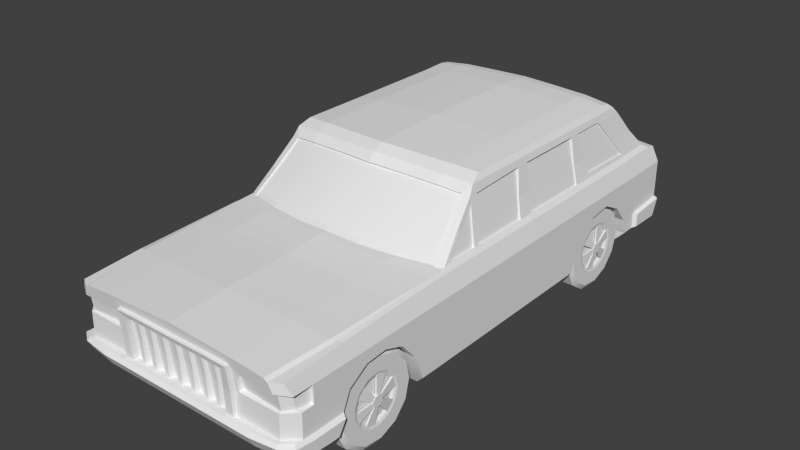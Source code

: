 # Source: suv.blend  (saved by Blender 2.78.0; exported with 4.5.12 LTS)
import bpy
from mathutils import Matrix  # noqa: F401  (used for matrix-valued properties, if any)

bpy.ops.wm.read_factory_settings(use_empty=True)
scene = bpy.context.scene
scene.name = 'Scene'

# ---- collections
col_collection_1 = bpy.data.collections.new('Collection 1'); scene.collection.children.link(col_collection_1)

# ---- materials (node trees are filled in below, after node groups)
mat_glass = bpy.data.materials.new('glass')
mat_glass.alpha_threshold = 0.0
mat_glass.use_transparent_shadow = False
mat_glass.roughness = 0.5

# ---- node groups
ng_auto_smooth = bpy.data.node_groups.new('Auto Smooth', 'GeometryNodeTree')
_s = ng_auto_smooth.interface.new_socket(name='Geometry', in_out='OUTPUT', socket_type='NodeSocketGeometry')
_s = ng_auto_smooth.interface.new_socket(name='Geometry', in_out='INPUT', socket_type='NodeSocketGeometry')
_s = ng_auto_smooth.interface.new_socket(name='Angle', in_out='INPUT', socket_type='NodeSocketFloat')
_s.subtype = 'ANGLE'
_s.min_value = 0.0
_s.max_value = 3.142
ng_auto_smooth.is_modifier = True
_N = ng_auto_smooth.nodes; _L = ng_auto_smooth.links
n0 = _N.new('NodeGroupOutput'); n0.name = 'Group Output'; n0.location = (480, -100)
n1 = _N.new('NodeGroupInput'); n1.name = 'Group Input'; n1.location = (-420, -300)
n2 = _N.new('NodeGroupInput'); n2.name = 'Group Input.001'; n2.location = (-60, -100)
n3 = _N.new('GeometryNodeSetShadeSmooth'); n3.name = 'Set Shade Smooth'; n3.location = (120, -100)
n3.domain = 'EDGE'
n4 = _N.new('GeometryNodeSetShadeSmooth'); n4.name = 'Set Shade Smooth.001'; n4.location = (300, -100)
n5 = _N.new('GeometryNodeInputMeshEdgeAngle'); n5.name = 'Edge Angle'; n5.location = (-420, -220)
n6 = _N.new('GeometryNodeInputEdgeSmooth'); n6.name = 'Is Edge Smooth'; n6.location = (-60, -160)
n7 = _N.new('GeometryNodeInputShadeSmooth'); n7.name = 'Is Face Smooth'; n7.location = (-240, -340)
n8 = _N.new('FunctionNodeBooleanMath'); n8.name = 'Boolean Math'; n8.location = (-60, -220)
n9 = _N.new('FunctionNodeCompare'); n9.name = 'Compare'; n9.location = (-240, -180)
n9.operation = 'LESS_EQUAL'
_L.new(n5.outputs[0], n9.inputs[0])
_L.new(n4.outputs[0], n0.inputs[0])
_L.new(n1.outputs[1], n9.inputs[1])
_L.new(n9.outputs[0], n8.inputs[0])
_L.new(n7.outputs[0], n8.inputs[1])
_L.new(n2.outputs[0], n3.inputs[0])
_L.new(n6.outputs[0], n3.inputs[1])
_L.new(n3.outputs[0], n4.inputs[0])
_L.new(n8.outputs[0], n3.inputs[2])
n0.is_active_output = True

# ---- material node trees

# ---- world
world_world = bpy.data.worlds.new('World'); scene.world = world_world
world_world.color = (0.05088, 0.05088, 0.05088)
world_world.use_sun_shadow = False
world_world.sun_shadow_jitter_overblur = 0.0
world_world.cycles.sampling_method = 'NONE'
world_world.cycles.sample_map_resolution = 256

# ---- meshes
me_cube_000 = bpy.data.meshes.new('Cube.000')
me_cube_000.from_pydata([(1.49, -1.109, 0.7957), (1.49, -1.351, 0.7964), (1.405, -1.051, 1.183), (1.471, -1.372, 0.8828), (1.494, -0.186, 0.7893), (1.491, -0.9474, 0.8042), (1.37, -0.1018, 1.341), (1.374, -0.8578, 1.321), (1.494, 1.072, 0.823), (1.491, 0.1303, 0.8122), (1.37, 1.079, 1.323), (1.374, 0.1825, 1.329), (1.485, 2.166, 0.8618), (1.483, 1.5, 0.8704), (1.382, 1.748, 1.324), (1.381, 1.357, 1.329), (0.9575, -1.105, 1.363), (0.5013, -1.142, 1.382), (0.0, -1.173, 1.393), (1.314, -1.363, 1.038), (1.367, -1.65, 0.791), (1.243, -1.065, 1.335), (0.9575, -1.779, 0.8164), (0.5013, -1.856, 0.8352), (0.0, -1.874, 0.8513), (0.9575, -1.432, 1.08), (0.5013, -1.488, 1.113), (0.0, -1.519, 1.123)], [], [(25, 22, 20, 19, 21, 16), (17, 18, 27, 24, 23, 26), (16, 17, 26, 23, 22, 25), (0, 2, 3, 1), (4, 6, 7, 5), (8, 10, 11, 9), (12, 14, 15, 13)])
me_cube_000.polygons.foreach_set('use_smooth', [True] * 7)
_uv = me_cube_000.uv_layers.new(name='UVMap')
_uv.uv.foreach_set('vector', [0.9223, 0.8942, 0.9223, 0.8942, 0.9223, 0.8942, 0.9223, 0.8942, 0.9223, 0.8942, 0.9223, 0.8942, 0.9223, 0.8942, 0.9223, 0.8942, 0.9223, 0.8942, 0.9223, 0.8942, 0.9223, 0.8942, 0.9223, 0.8942, 0.9223, 0.8942, 0.9223, 0.8942, 0.9223, 0.8942, 0.9223, 0.8942, 0.9223, 0.8942, 0.9223, 0.8942, 0.9223, 0.8865, 0.9223, 0.8865, 0.9223, 0.8865, 0.9223, 0.8865, 0.9223, 0.8865, 0.9223, 0.8865, 0.9223, 0.8865, 0.9223, 0.8865, 0.9223, 0.8865, 0.9223, 0.8865, 0.9223, 0.8865, 0.9223, 0.8865, 0.9223, 0.8865, 0.9223, 0.8865, 0.9223, 0.8865, 0.9223, 0.8865])
me_cube_000.materials.append(mat_glass)
me_cube_000.use_remesh_preserve_volume = False
me_cube_000.use_remesh_preserve_attributes = False
me_cube_000.use_mirror_vertex_groups = False
me_cube_000.update()
me_cube_002 = bpy.data.meshes.new('Cube.002')
me_cube_002.from_pydata([(1.517, 0.04942, -0.5391), (1.517, 0.9489, -0.5391), (1.655, 0.9489, -0.3964), (1.655, 0.04942, -0.3964), (1.655, 0.04942, -0.1026), (1.655, 0.04942, 0.4552), (1.655, 0.7555, -0.1026), (1.655, 1.338, 0.4552), (1.576, 0.04942, 0.6987), (1.576, 1.338, 0.6987), (1.517, -1.898, -0.5391), (1.655, -1.898, -0.3964), (1.655, -1.898, -0.1026), (1.576, -1.898, 0.6987), (1.517, -2.101, -0.5362), (1.655, -2.164, -0.3942), (1.655, -2.315, -0.03523), (1.655, -2.801, 0.3063), (1.655, -3.096, 0.2848), (1.712, -3.498, -0.1586), (1.653, -4.165, 0.4535), (1.576, -4.201, 0.5905), (1.711, -3.6, -0.3308), (1.517, -3.774, -0.5362), (1.517, -3.572, -0.5391), (1.655, -2.525, 0.2098), (1.655, -3.368, 0.1139), (1.517, 2.505, -0.4983), (1.655, 2.505, -0.3556), (1.655, 2.505, -0.1231), (1.655, 2.257, 0.4552), (1.576, 2.167, 0.6987), (1.517, 2.901, -0.4618), (1.655, 2.988, -0.3538), (1.655, 3.092, -0.07247), (1.655, 3.095, 0.467), (1.576, 3.047, 0.6953), (1.517, 2.314, -0.5007), (1.655, 2.237, -0.1291), (1.655, 1.041, -0.1009), (1.655, 2.307, -0.3581), (1.655, 1.387, 0.2337), (1.655, 1.726, 0.2742), (1.655, 1.138, 0.04087), (1.655, 2.033, 0.1228), (1.458, 0.09493, 1.034), (1.458, 1.125, 1.034), (1.393, 1.201, 1.387), (1.458, 2.527, 1.06), (1.372, 0.04942, 1.473), (1.372, 1.338, 1.473), (1.395, 0.1259, 1.387), (1.372, 1.609, 1.473), (1.372, 2.17, 1.477), (1.527, 1.118, 0.7648), (1.527, 0.07843, 0.7648), (1.527, 2.169, 0.7648), (1.527, 2.788, 0.7906), (1.527, -1.907, 0.7238), (1.458, -1.344, 1.034), (1.372, -0.9388, 1.473), (1.527, -1.652, 0.7368), (1.458, -0.9775, 1.034), (1.391, 1.609, 1.387), (1.395, 2.259, 1.387), (1.527, -1.012, 0.7648), (1.396, -0.8918, 1.35), (1.458, -1.042, 1.034), (1.458, -1.27, 1.034), (1.527, -1.078, 0.7648), (1.527, -1.563, 0.7648), (1.411, -1.01, 1.274), (1.395, -0.05302, 1.387), (1.458, -0.1085, 1.034), (1.527, -0.1509, 0.7648), (1.393, 1.135, 1.387), (1.393, 1.282, 1.387), (1.458, 1.372, 1.034), (1.458, 2.07, 1.043), (1.514, 2.171, 0.8171), (1.391, 1.771, 1.387), (1.511, 1.425, 0.8261), (1.518, 2.27, 0.8126), (1.576, 2.906, 0.7212), (1.395, -1.019, 1.353), (0.9698, -1.093, 1.401), (0.4509, -1.135, 1.423), (0.0, -1.171, 1.435), (0.9804, -0.8259, 1.577), (0.4649, -0.8775, 1.599), (0.0, -0.9243, 1.617), (0.9804, 0.1204, 1.6), (0.4649, 0.1375, 1.631), (0.0, 0.1375, 1.651), (0.9804, 1.593, 1.6), (0.4649, 1.589, 1.631), (0.0, 1.585, 1.651), (0.9804, 1.952, 1.596), (0.4649, 1.962, 1.615), (0.0, 1.978, 1.628), (1.372, 1.944, 1.475), (1.328, -0.7755, 1.549), (1.332, 1.949, 1.559), (1.33, 1.599, 1.549), (1.325, 0.09375, 1.549), (0.9827, -0.9951, 1.506), (0.0, -1.074, 1.544), (0.4586, -1.033, 1.526), (1.375, -1.386, 1.032), (1.435, -1.713, 0.7506), (1.295, -1.048, 1.369), (0.9698, -1.86, 0.7794), (0.4509, -1.947, 0.8008), (0.0, -1.967, 0.8191), (0.9698, -1.977, 0.7794), (0.4509, -2.017, 0.8008), (0.0, -2.038, 0.8191), (1.498, -2.507, 0.7109), (0.9698, -2.517, 0.7437), (0.4509, -2.532, 0.7626), (0.0, -2.552, 0.781), (1.378, -4.288, 0.6232), (0.9698, -4.288, 0.6532), (0.4509, -4.288, 0.6745), (0.0, -4.288, 0.6929), (1.427, -4.288, 0.5903), (0.9698, -1.059, 1.401), (0.4509, -1.102, 1.423), (0.0, -1.137, 1.435), (1.375, -1.352, 1.032), (1.435, -1.68, 0.7506), (1.295, -1.014, 1.369), (0.9698, -1.826, 0.7794), (0.4509, -1.914, 0.8008), (0.0, -1.934, 0.8191), (1.417, 0.09493, 1.034), (1.353, 0.1259, 1.387), (1.485, 0.07843, 0.7648), (1.417, -0.9775, 1.034), (1.349, 1.609, 1.387), (1.485, -1.012, 0.7648), (1.354, -0.8918, 1.35), (1.417, -1.042, 1.034), (1.417, -1.27, 1.034), (1.485, -1.078, 0.7648), (1.485, -1.563, 0.7648), (1.369, -1.01, 1.274), (1.353, -0.05302, 1.387), (1.417, -0.1085, 1.034), (1.485, -0.1509, 0.7648), (1.417, 1.125, 1.034), (1.485, 1.118, 0.7648), (1.351, 1.135, 1.387), (1.351, 1.282, 1.387), (1.417, 1.372, 1.034), (1.417, 2.07, 1.043), (1.472, 2.171, 0.8171), (1.35, 1.771, 1.387), (1.47, 1.425, 0.8261), (1.476, 2.27, 0.8126), (0.4649, 2.253, 1.516), (0.9804, 2.222, 1.503), (0.0, 2.274, 1.522), (1.265, 2.593, 1.074), (1.304, 2.953, 0.7338), (1.201, 2.323, 1.398), (0.9931, 2.342, 1.403), (0.4739, 2.384, 1.416), (0.0, 2.405, 1.42), (0.9931, 2.814, 0.8589), (0.4739, 2.857, 0.8701), (0.0, 2.873, 0.8774), (1.295, 2.798, 0.8573), (0.9931, 2.957, 0.7425), (0.4739, 2.988, 0.7603), (0.0, 3.001, 0.7658), (1.304, 3.067, 0.7077), (0.9931, 3.074, 0.7163), (0.4739, 3.084, 0.7296), (0.0, 3.086, 0.7387), (1.304, 3.116, 0.4694), (0.9931, 3.127, 0.4694), (0.4739, 3.137, 0.4696), (0.0, 3.143, 0.466), (1.304, 3.108, -0.07243), (0.9931, 3.118, -0.07255), (0.4739, 3.13, -0.07085), (0.0, 3.14, -0.06818), (1.304, 3.006, -0.3537), (0.9931, 3.016, -0.3571), (0.4739, 3.028, -0.3597), (0.0, 3.043, -0.3621), (1.304, 2.922, -0.4596), (0.9931, 2.937, -0.459), (0.4739, 2.954, -0.4568), (0.0, 2.971, -0.4529), (1.332, 2.096, 1.537), (0.0, 2.134, 1.606), (0.4649, 2.126, 1.593), (0.9804, 2.116, 1.574), (1.265, 2.545, 1.074), (1.201, 2.275, 1.398), (0.9931, 2.295, 1.403), (0.4739, 2.338, 1.42), (0.0, 2.358, 1.42), (0.9931, 2.766, 0.8589), (0.4739, 2.81, 0.8701), (0.0, 2.825, 0.8774), (1.295, 2.751, 0.8573), (1.71, -3.727, -0.3297), (1.71, -3.802, -0.1582), (1.621, -3.865, -0.3662), (1.655, -4.064, -0.1128), (1.655, -3.867, -0.1211), (1.708, -3.891, -0.3213), (1.709, -3.958, -0.1582), (0.0, -3.967, -0.5362), (1.15, -4.313, -0.111), (1.16, -4.357, -0.1579), (1.16, -4.259, -0.3286), (1.139, -4.18, -0.3745), (0.5299, -4.313, -0.111), (0.5362, -4.357, -0.1579), (0.5362, -4.259, -0.3286), (0.5349, -4.18, -0.3745), (0.0, -4.313, -0.111), (0.0, -4.357, -0.1579), (0.0, -4.259, -0.3286), (0.0, -4.18, -0.3745), (1.635, -4.16, -0.1139), (1.536, -4.309, -0.1579), (1.69, -4.203, -0.1484), (1.536, -4.212, -0.3286), (1.69, -4.115, -0.3175), (1.635, -4.012, -0.3642), (1.519, -4.133, -0.3745), (0.8621, -4.223, -0.111), (0.5341, -4.131, -0.111), (0.0, -4.131, -0.111), (1.491, -4.224, -0.1116), (0.8621, -4.216, 0.2066), (0.7559, -4.262, -0.1136), (1.494, -4.216, 0.208), (0.8621, -4.267, 0.537), (0.5159, -4.267, 0.5441), (0.0, -4.267, 0.5417), (1.479, -4.268, 0.4554), (1.655, -4.062, 0.2107), (1.51, -4.276, -0.1132), (1.576, -3.385, 0.6474), (0.4509, -3.484, 0.7329), (0.9698, -3.459, 0.7127), (0.0, -3.503, 0.7513), (1.468, -3.436, 0.6814), (1.512, -3.401, 0.655), (0.8621, -4.264, -0.111), (0.0, -4.172, -0.111), (0.8621, -4.278, 0.2066), (0.4432, -4.226, -0.1136), (0.7559, -4.226, -0.1136), (0.8621, -4.321, 0.537), (0.5159, -4.321, 0.5441), (0.0, -4.321, 0.5417), (0.0, -4.194, -0.1136), (0.7559, -4.276, 0.2053), (0.7559, -4.301, 0.4724), (0.4998, -4.301, 0.4776), (0.0, -4.301, 0.4759), (0.0, -4.226, -0.1136), (0.7559, -4.233, 0.2053), (0.4432, -4.233, 0.2053), (0.0, -4.233, 0.2035), (0.7559, -4.268, 0.4724), (0.4359, -4.268, 0.4776), (0.0, -4.268, 0.4759), (0.4273, -4.131, -0.111), (0.3205, -4.131, -0.111), (0.2136, -4.131, -0.111), (0.1068, -4.131, -0.111), (0.387, -4.226, -0.1136), (0.2385, -4.226, -0.1136), (0.1823, -4.226, -0.1136), (0.03201, -4.226, -0.1136), (0.387, -4.233, 0.2049), (0.2385, -4.233, 0.2045), (0.1823, -4.233, 0.2042), (0.03201, -4.233, 0.2038), (0.3811, -4.268, 0.4773), (0.2341, -4.268, 0.4769), (0.1794, -4.268, 0.4766), (0.03054, -4.268, 0.4762), (0.7616, -4.162, -0.111), (0.6522, -4.131, -0.111), (0.6299, -4.226, -0.1136), (0.5765, -4.226, -0.1136), (0.6299, -4.233, 0.2053), (0.5765, -4.233, 0.2053), (0.6276, -4.268, 0.474), (0.5718, -4.268, 0.4757), (0.5552, -4.162, -0.1136), (0.4678, -4.162, -0.1136), (0.5552, -4.189, 0.2053), (0.4678, -4.189, 0.2053), (0.7559, -4.189, 0.2053), (0.7559, -4.162, -0.1136), (0.5466, -4.225, 0.4757), (0.4544, -4.225, 0.4776), (0.7559, -4.225, 0.4724), (0.3652, -4.162, -0.1136), (0.2625, -4.162, -0.1136), (0.1599, -4.162, -0.1136), (0.05724, -4.162, -0.1136), (0.3652, -4.189, 0.2049), (0.2625, -4.189, 0.2045), (0.1599, -4.189, 0.2042), (0.05724, -4.189, 0.2038), (0.3544, -4.225, 0.4773), (0.2545, -4.225, 0.4769), (0.1545, -4.225, 0.4766), (0.05455, -4.225, 0.4762), (0.6526, -4.162, -0.1136), (0.6526, -4.189, 0.2053), (0.6485, -4.225, 0.474), (0.8621, -4.246, 0.4586), (1.441, 0.9489, -0.3964), (1.441, -2.164, -0.3942), (1.569, -2.315, -0.03523), (1.569, -2.801, 0.3063), (1.569, -3.096, 0.2848), (1.569, -3.498, -0.1586), (1.415, -3.6, -0.3308), (1.569, -2.525, 0.2098), (1.569, -3.368, 0.1139), (1.569, 2.237, -0.1291), (1.569, 1.041, -0.1009), (1.425, 2.307, -0.3581), (1.569, 1.387, 0.2337), (1.569, 1.726, 0.2742), (1.569, 1.138, 0.04087), (1.569, 2.033, 0.1228), (1.41, 0.9489, -0.5391), (1.41, -2.101, -0.5362), (1.414, -3.572, -0.5391), (1.41, 2.314, -0.5007), (1.387, -3.967, -0.5362), (1.439, -4.062, -0.3725), (0.0, -4.062, -0.3725), (0.9987, 0.9489, -0.3964), (0.9987, -2.164, -0.3942), (0.9987, -2.315, -0.03523), (0.9987, -2.801, 0.3063), (0.9987, -3.096, 0.2848), (0.9987, -3.498, -0.1586), (0.9987, -3.6, -0.3308), (0.9987, -2.525, 0.2098), (0.9987, -3.368, 0.1139), (0.9987, 2.237, -0.1291), (0.9987, 1.041, -0.1009), (0.9987, 2.307, -0.3581), (0.9987, 1.387, 0.2337), (0.9987, 1.726, 0.2742), (0.9987, 1.138, 0.04087), (0.9987, 2.033, 0.1228), (0.0, 0.9489, -0.3964), (0.0, -2.164, -0.3942), (0.0, 2.307, -0.3581), (1.412, 2.505, -0.4983), (1.431, 2.82, -0.4707), (0.0, 2.82, -0.4707), (1.294, 2.82, -0.4707), (0.9933, 2.82, -0.4707), (1.425, 2.797, -0.3158), (0.0, 2.797, -0.3158), (1.41, -3.647, -0.5391), (1.31, -3.703, -0.5391), (0.0, -3.703, -0.5391), (1.41, -3.675, -0.3329), (1.31, -3.731, -0.3329), (0.0, -3.731, -0.3329), (0.9237, -4.248, 0.4583), (0.9237, -4.216, 0.2067), (1.491, -4.184, 0.2148), (1.486, -4.214, 0.4487), (1.614, -3.891, 0.4469), (1.615, -3.891, 0.2173), (0.9241, -4.195, 0.4514), (0.9241, -4.147, 0.2135), (1.653, -3.891, 0.4535), (1.655, -3.891, 0.2137), (1.59, -4.073, 0.2164), (1.577, -4.11, 0.4475), (1.655, 3.059, -0.339), (1.655, 3.147, -0.09364), (1.304, 3.163, -0.0936), (0.9931, 3.173, -0.09372), (0.4739, 3.185, -0.09202), (0.0, 3.195, -0.08935), (1.304, 3.077, -0.3388), (0.9931, 3.086, -0.3422), (0.4739, 3.098, -0.3448), (0.0, 3.114, -0.3473), (1.711, 2.534, -0.3251), (1.711, 2.535, -0.1364), (1.711, 2.994, -0.3307), (1.711, 3.092, -0.0932), (1.655, -3.468, -0.1182), (1.497, -1.586, 0.7675), (1.498, -1.062, 0.7625), (1.49, -1.109, 0.7957), (1.49, -1.351, 0.7964), (1.377, -0.9901, 1.315), (1.405, -1.051, 1.183), (1.471, -1.372, 0.8828), (1.503, -1.03, 0.7488), (1.516, -0.1275, 0.6905), (1.494, -0.186, 0.7893), (1.491, -0.9474, 0.8042), (1.359, -0.03614, 1.388), (1.37, -0.1018, 1.341), (1.374, -0.8578, 1.321), (1.361, -0.925, 1.382), (1.503, -0.01073, 0.7568), (1.516, 1.185, 0.6957), (1.494, 1.072, 0.823), (1.491, 0.1303, 0.8122), (1.359, 1.164, 1.398), (1.37, 1.079, 1.323), (1.374, 0.1825, 1.329), (1.361, 0.09397, 1.39), (1.495, 1.359, 0.8152), (1.509, 2.35, 0.7543), (1.485, 2.166, 0.8618), (1.483, 1.5, 0.8704), (1.367, 1.823, 1.39), (1.382, 1.748, 1.324), (1.381, 1.357, 1.329), (1.367, 1.269, 1.389), (0.9575, -1.105, 1.363), (0.5013, -1.142, 1.382), (0.0, -1.173, 1.393), (1.314, -1.363, 1.038), (1.367, -1.65, 0.791), (1.243, -1.065, 1.335), (0.9575, -1.779, 0.8164), (0.5013, -1.856, 0.8352), (0.0, -1.874, 0.8513)], [(292, 237), (278, 238), (256, 238), (263, 256), (237, 275), (275, 276), (276, 277), (277, 278), (291, 292)], [(5, 7, 9, 8), (6, 4, 3, 2, 39), (3, 4, 12, 11), (0, 3, 11, 10), (5, 387, 388, 247, 212, 213, 405, 26, 18, 17, 25, 16, 12, 4, 6, 7), (22, 19, 210, 209), (22, 209, 211, 23, 24), (40, 37, 27, 28), (9, 7, 30, 31), (30, 29, 34, 35), (28, 27, 32, 33), (33, 391, 403), (31, 30, 35, 36, 83), (406, 407, 408, 409), (7, 6, 39, 43, 41, 42, 44, 38, 29, 30), (56, 57, 48, 78, 82, 79), (80, 78, 48, 64), (13, 8, 55, 74, 65, 69, 70, 61, 58), (31, 83, 57, 56), (9, 31, 56, 54), (47, 76, 63, 52, 50), (60, 84, 71, 67, 62, 66, 72, 51, 49), (59, 61, 70, 68), (51, 75, 47, 50, 49), (63, 80, 100, 52), (51, 72, 73, 45), (73, 74, 55, 45), (67, 69, 65, 62), (89, 92, 93, 90), (71, 84, 59, 68), (88, 91, 92, 89), (92, 95, 96, 93), (91, 94, 95, 92), (95, 98, 99, 96), (94, 97, 98, 95), (52, 103, 104, 49, 50), (102, 103, 52, 100), (80, 64, 53, 100), (101, 104, 91, 88), (103, 102, 97, 94), (104, 103, 94, 91), (102, 100, 53, 196), (86, 85, 105, 107), (87, 86, 107, 106), (85, 110, 60, 105), (60, 101, 88, 105), (49, 104, 101, 60), (61, 59, 108, 109), (84, 110, 108, 59), (60, 110, 84), (112, 115, 114, 111), (114, 115, 119, 118), (58, 114, 118, 117), (251, 250, 123, 122), (253, 251, 122, 121), (5, 8, 13, 249, 21, 20, 387), (253, 254, 58, 117), (249, 254, 125, 21), (111, 114, 58, 61, 109), (110, 85, 126, 131), (109, 108, 129, 130), (113, 116, 115, 112), (108, 110, 131, 129), (85, 86, 127, 126), (111, 109, 130, 132), (112, 111, 132, 133), (86, 87, 128, 127), (71, 68, 143, 146), (82, 78, 155, 159), (67, 71, 146, 142), (66, 62, 138, 141), (76, 77, 154, 153), (68, 70, 145, 143), (75, 51, 136, 152), (51, 45, 135, 136), (78, 80, 157, 155), (69, 67, 142, 144), (65, 74, 149, 140), (80, 63, 139, 157), (72, 66, 141, 147), (62, 65, 140, 138), (77, 81, 158, 154), (63, 76, 153, 139), (73, 72, 147, 148), (81, 79, 156, 158), (70, 69, 144, 145), (45, 55, 137, 135), (74, 73, 148, 149), (79, 82, 159, 156), (99, 98, 198, 197), (161, 199, 196, 53), (64, 48, 163, 165), (48, 57, 172, 163), (64, 165, 161, 53), (165, 166, 161), (160, 161, 166, 167), (162, 160, 167, 168), (172, 57, 164), (170, 174, 175, 171), (169, 173, 174, 170), (172, 164, 173, 169), (173, 164, 176, 177), (175, 174, 178, 179), (174, 173, 177, 178), (83, 164, 57), (36, 176, 164, 83), (177, 176, 180, 181), (179, 178, 182, 183), (178, 177, 181, 182), (181, 180, 184, 185), (183, 182, 186, 187), (182, 181, 185, 186), (34, 184, 180, 35), (35, 180, 176, 36), (28, 33, 403, 401), (190, 191, 400, 399), (189, 190, 399, 398), (189, 188, 192, 193), (191, 190, 194, 195), (190, 189, 193, 194), (32, 192, 188, 33), (185, 184, 393, 394), (98, 97, 199, 198), (197, 198, 160, 162), (97, 102, 196, 199), (165, 163, 200, 201), (168, 167, 203, 204), (172, 169, 205, 208), (166, 165, 201, 202), (169, 170, 206, 205), (163, 172, 208, 200), (167, 166, 202, 203), (170, 171, 207, 206), (209, 214, 211), (235, 232, 219, 220), (230, 248, 217, 218), (214, 209, 210, 215), (210, 213, 215), (232, 230, 218, 219), (344, 345, 346, 216), (211, 214, 233, 234), (214, 215, 231, 233), (220, 219, 223, 224), (219, 218, 222, 223), (218, 217, 221, 222), (224, 223, 227, 228), (223, 222, 226, 227), (222, 221, 225, 226), (229, 248, 230, 231), (230, 232, 233, 231), (232, 235, 234, 233), (212, 229, 231, 215, 213), (236, 239, 242, 380, 240), (243, 244, 261, 260), (240, 380, 379, 323), (240, 323, 243, 260, 257), (125, 121, 246), (229, 212, 239), (13, 58, 254, 249), (121, 125, 254, 253), (117, 118, 251, 253), (118, 119, 250, 251), (20, 21, 125, 246), (257, 260, 265, 264), (236, 240, 257, 255), (264, 265, 272, 269), (255, 257, 264, 241), (279, 258, 270, 283), (295, 293, 320, 321), (283, 270, 273, 287), (241, 264, 269, 259), (271, 286, 290, 274), (269, 272, 307, 303), (285, 284, 288, 289), (288, 284, 313, 317), (268, 282, 286, 271), (294, 296, 301, 299), (281, 280, 284, 285), (285, 289, 318, 314), (261, 262, 267, 266), (244, 245, 262, 261), (113, 112, 133, 134), (120, 252, 250, 119), (116, 120, 119, 115), (252, 124, 123, 250), (297, 295, 321, 322), (296, 295, 297, 298), (294, 293, 295, 296), (260, 261, 266, 265), (266, 273, 306, 305, 298, 297, 322, 307, 272, 265), (320, 304, 303, 321), (321, 303, 307, 322), (315, 314, 318, 319), (313, 312, 316, 317), (311, 310, 314, 315), (309, 308, 312, 313), (302, 301, 305, 306), (300, 299, 301, 302), (283, 287, 316, 312), (273, 270, 302, 306), (258, 279, 308, 309, 280, 281, 310, 311, 282, 268, 263, 225, 221, 217, 248, 229, 239, 236, 255, 241, 259, 304, 320, 293, 294, 299, 300), (286, 282, 311, 315), (267, 274, 290, 319, 318, 289, 288, 317, 316, 287, 273, 266), (281, 285, 314, 310), (259, 269, 303, 304), (284, 280, 309, 313), (270, 258, 300, 302), (279, 283, 312, 308), (296, 298, 305, 301), (290, 286, 315, 319), (245, 244, 243, 323, 379, 246, 121, 122, 123, 124), (242, 247, 389, 381), (16, 25, 331, 326), (40, 38, 333, 335), (18, 26, 332, 328), (43, 39, 334, 338), (15, 16, 326, 325), (26, 405, 19, 329, 332), (41, 43, 338, 336), (17, 18, 328, 327), (44, 42, 337, 339), (19, 22, 330, 329), (38, 44, 339, 333), (42, 41, 336, 337), (25, 17, 327, 331), (39, 2, 324, 334), (330, 22, 24, 342), (2, 1, 340, 324), (340, 341, 325, 324), (15, 325, 341, 14), (341, 340, 1, 14), (40, 335, 343, 37), (23, 211, 345, 344), (345, 235, 220, 224, 228, 346), (234, 235, 345, 211), (329, 330, 353, 352), (336, 338, 361, 359), (331, 327, 350, 354), (339, 337, 360, 362), (326, 331, 354, 349), (333, 339, 362, 356), (328, 332, 355, 351), (337, 336, 359, 360), (325, 326, 349, 348), (334, 324, 347, 357), (332, 329, 352, 355), (324, 325, 348, 347), (335, 333, 356, 358), (327, 328, 351, 350), (338, 334, 357, 361), (360, 359, 361, 357, 347, 358, 356, 362), (349, 354, 350, 351, 355, 352, 353, 348), (353, 330, 376, 377, 378, 364, 348), (358, 347, 363, 365), (347, 348, 364, 363), (32, 27, 366, 367), (194, 193, 370, 368, 195), (335, 371, 367, 366, 343), (369, 192, 32, 367), (370, 193, 192, 369), (27, 37, 343, 366), (370, 369, 368), (367, 371, 372, 368, 369), (358, 365, 372, 371, 335), (24, 23, 344, 216, 375, 374, 373, 342), (374, 375, 378, 377), (373, 374, 377, 376), (342, 373, 376, 330), (10, 11, 15, 14), (384, 383, 390, 389), (242, 239, 212, 247), (380, 242, 381, 386), (385, 386, 381, 382), (379, 380, 386, 385), (246, 379, 385, 382), (387, 383, 384, 388), (20, 390, 383), (247, 388, 384), (383, 387, 20), (389, 247, 384), (389, 390, 382, 381), (390, 20, 246, 382), (198, 199, 161, 160), (89, 107, 105, 88), (54, 46, 150, 151), (54, 56, 79, 81, 77, 46), (75, 46, 47), (55, 54, 151, 137), (47, 46, 77, 76), (46, 75, 152, 150), (8, 9, 54, 55), (106, 107, 89, 90), (394, 393, 397, 398), (396, 395, 399, 400), (395, 394, 398, 399), (391, 397, 393, 392), (186, 185, 394, 395), (33, 188, 397, 391), (184, 34, 392, 393), (188, 189, 398, 397), (187, 186, 395, 396), (402, 401, 403, 404), (392, 34, 404), (29, 28, 401, 402), (34, 29, 402, 404), (391, 392, 404, 403), (405, 213, 210, 19), (2, 3, 0, 1), (407, 410, 411, 408), (406, 412, 411, 410), (38, 40, 28, 29), (11, 12, 16, 15), (406, 409, 412), (413, 414, 415, 416), (414, 417, 418, 415), (420, 419, 418, 417), (413, 416, 419, 420), (421, 422, 423, 424), (422, 425, 426, 423), (428, 427, 426, 425), (421, 424, 427, 428), (429, 430, 431, 432), (430, 433, 434, 431), (436, 435, 434, 433), (429, 432, 435, 436), (132, 130, 441, 443), (129, 131, 442, 440), (127, 128, 439, 438), (131, 126, 437, 442), (133, 132, 443, 444), (134, 133, 444, 445), (130, 129, 440, 441), (126, 127, 438, 437)])
_uv = me_cube_002.uv_layers.new(name='UVMap')
_uv.uv.foreach_set('vector', [0.0573, 0.933, 0.0573, 0.933, 0.0573, 0.933, 0.0573, 0.933, 0.0573, 0.933, 0.0573, 0.933, 0.0573, 0.933, 0.0573, 0.933, 0.0573, 0.933, 0.0573, 0.933, 0.0573, 0.933, 0.0573, 0.933, 0.0573, 0.933, 0.0573, 0.933, 0.0573, 0.933, 0.0573, 0.933, 0.0573, 0.933, 0.0573, 0.933, 0.0573, 0.933, 0.0573, 0.933, 0.0573, 0.933, 0.0573, 0.933, 0.0573, 0.933, 0.0573, 0.933, 0.0573, 0.933, 0.0573, 0.933, 0.0573, 0.933, 0.0573, 0.933, 0.0573, 0.933, 0.0573, 0.933, 0.0573, 0.933, 0.0573, 0.933, 0.0573, 0.933, 0.9657, 0.857, 0.9657, 0.857, 0.9657, 0.857, 0.9657, 0.857, 0.0573, 0.933, 0.0573, 0.933, 0.0573, 0.933, 0.0573, 0.933, 0.0573, 0.933, 0.0573, 0.933, 0.0573, 0.933, 0.0573, 0.933, 0.0573, 0.933, 0.0573, 0.933, 0.0573, 0.933, 0.0573, 0.933, 0.0573, 0.933, 0.0573, 0.933, 0.0573, 0.933, 0.0573, 0.933, 0.0573, 0.933, 0.0573, 0.933, 0.0573, 0.933, 0.0573, 0.933, 0.0573, 0.933, 0.9611, 0.8523, 0.9611, 0.8523, 0.9611, 0.8523, 0.0573, 0.933, 0.0573, 0.933, 0.0573, 0.933, 0.0573, 0.933, 0.0573, 0.933, 0.9223, 0.8865, 0.9223, 0.8865, 0.9223, 0.8865, 0.9223, 0.8865, 0.0573, 0.933, 0.0573, 0.933, 0.0573, 0.933, 0.0573, 0.933, 0.0573, 0.933, 0.0573, 0.933, 0.0573, 0.933, 0.0573, 0.933, 0.0573, 0.933, 0.0573, 0.933, 0.0573, 0.933, 0.0573, 0.933, 0.0573, 0.933, 0.0573, 0.933, 0.0573, 0.933, 0.0573, 0.933, 0.0573, 0.933, 0.0573, 0.933, 0.0573, 0.933, 0.0573, 0.933, 0.0573, 0.933, 0.0573, 0.933, 0.0573, 0.933, 0.0573, 0.933, 0.0573, 0.933, 0.0573, 0.933, 0.0573, 0.933, 0.0573, 0.933, 0.0573, 0.933, 0.0573, 0.933, 0.0573, 0.933, 0.0573, 0.933, 0.0573, 0.933, 0.0573, 0.933, 0.0573, 0.933, 0.0573, 0.933, 0.0573, 0.933, 0.0573, 0.933, 0.0573, 0.933, 0.0573, 0.933, 0.0573, 0.933, 0.0573, 0.933, 0.0573, 0.933, 0.0573, 0.933, 0.0573, 0.933, 0.0573, 0.933, 0.0573, 0.933, 0.0573, 0.933, 0.0573, 0.933, 0.0573, 0.933, 0.0573, 0.933, 0.0573, 0.933, 0.0573, 0.933, 0.0573, 0.933, 0.0573, 0.933, 0.0573, 0.933, 0.0573, 0.933, 0.0573, 0.933, 0.0573, 0.933, 0.0573, 0.933, 0.0573, 0.933, 0.0573, 0.933, 0.0573, 0.933, 0.0573, 0.933, 0.0573, 0.933, 0.0573, 0.933, 0.0573, 0.933, 0.0573, 0.933, 0.0573, 0.933, 0.0573, 0.933, 0.0573, 0.933, 0.0573, 0.933, 0.0573, 0.933, 0.0573, 0.933, 0.0573, 0.933, 0.0573, 0.933, 0.0573, 0.933, 0.0573, 0.933, 0.0573, 0.933, 0.0573, 0.933, 0.0573, 0.933, 0.0573, 0.933, 0.0573, 0.933, 0.0573, 0.933, 0.0573, 0.933, 0.0573, 0.933, 0.0573, 0.933, 0.0573, 0.933, 0.0573, 0.933, 0.0573, 0.933, 0.0573, 0.933, 0.0573, 0.933, 0.0573, 0.933, 0.0573, 0.933, 0.0573, 0.933, 0.0573, 0.933, 0.0573, 0.933, 0.0573, 0.933, 0.0573, 0.933, 0.0573, 0.933, 0.0573, 0.933, 0.0573, 0.933, 0.0573, 0.933, 0.0573, 0.933, 0.0573, 0.933, 0.0573, 0.933, 0.0573, 0.933, 0.0573, 0.933, 0.0573, 0.933, 0.0573, 0.933, 0.0573, 0.933, 0.0573, 0.933, 0.0573, 0.933, 0.0573, 0.933, 0.0573, 0.933, 0.0573, 0.933, 0.0573, 0.933, 0.0573, 0.933, 0.0573, 0.933, 0.0573, 0.933, 0.0573, 0.933, 0.0573, 0.933, 0.0573, 0.933, 0.0573, 0.933, 0.0573, 0.933, 0.0573, 0.933, 0.0573, 0.933, 0.0573, 0.933, 0.0573, 0.933, 0.0573, 0.933, 0.0573, 0.933, 0.0573, 0.933, 0.0573, 0.933, 0.0573, 0.933, 0.0573, 0.933, 0.0573, 0.933, 0.0573, 0.933, 0.0573, 0.933, 0.0573, 0.933, 0.0573, 0.933, 0.0573, 0.933, 0.0573, 0.933, 0.0573, 0.933, 0.0573, 0.933, 0.0573, 0.933, 0.0573, 0.933, 0.0573, 0.933, 0.0573, 0.933, 0.0573, 0.933, 0.0573, 0.933, 0.0573, 0.933, 0.0573, 0.933, 0.0573, 0.933, 0.0573, 0.933, 0.0573, 0.933, 0.0573, 0.933, 0.0573, 0.933, 0.0573, 0.933, 0.0573, 0.933, 0.0573, 0.933, 0.0573, 0.933, 0.0573, 0.933, 0.0573, 0.933, 0.0573, 0.933, 0.0573, 0.933, 0.0573, 0.933, 0.0573, 0.933, 0.0573, 0.933, 0.0573, 0.933, 0.0573, 0.933, 0.0573, 0.933, 0.0573, 0.933, 0.0573, 0.933, 0.0573, 0.933, 0.0573, 0.933, 0.0573, 0.933, 0.0573, 0.933, 0.0573, 0.933, 0.0573, 0.933, 0.0573, 0.933, 0.0573, 0.933, 0.0573, 0.933, 0.0573, 0.933, 0.0573, 0.933, 0.0573, 0.933, 0.0573, 0.933, 0.0573, 0.933, 0.0573, 0.933, 0.0573, 0.933, 0.0573, 0.933, 0.0573, 0.933, 0.0573, 0.933, 0.0573, 0.933, 0.0573, 0.933, 0.0573, 0.933, 0.0573, 0.933, 0.0573, 0.933, 0.0573, 0.933, 0.0573, 0.933, 0.0573, 0.933, 0.0573, 0.933, 0.0573, 0.933, 0.0573, 0.933, 0.0573, 0.933, 0.0573, 0.933, 0.0573, 0.933, 0.0573, 0.933, 0.0573, 0.933, 0.0573, 0.933, 0.0573, 0.933, 0.0573, 0.933, 0.0573, 0.933, 0.0573, 0.933, 0.0573, 0.933, 0.0573, 0.933, 0.0573, 0.933, 0.0573, 0.933, 0.0573, 0.933, 0.0573, 0.933, 0.0573, 0.933, 0.0573, 0.933, 0.0573, 0.933, 0.0573, 0.933, 0.0573, 0.933, 0.0573, 0.933, 0.0573, 0.933, 0.0573, 0.933, 0.0573, 0.933, 0.0573, 0.933, 0.0573, 0.933, 0.0573, 0.933, 0.0573, 0.933, 0.0573, 0.933, 0.0573, 0.933, 0.0573, 0.933, 0.0573, 0.933, 0.0573, 0.933, 0.0573, 0.933, 0.0573, 0.933, 0.0573, 0.933, 0.0573, 0.933, 0.0573, 0.933, 0.0573, 0.933, 0.0573, 0.933, 0.0573, 0.933, 0.0573, 0.933, 0.0573, 0.933, 0.0573, 0.933, 0.0573, 0.933, 0.0573, 0.933, 0.0573, 0.933, 0.0573, 0.933, 0.0573, 0.933, 0.0573, 0.933, 0.0573, 0.933, 0.0573, 0.933, 0.0573, 0.933, 0.0573, 0.933, 0.0573, 0.933, 0.0573, 0.933, 0.0573, 0.933, 0.0573, 0.933, 0.0573, 0.933, 0.0573, 0.933, 0.0573, 0.933, 0.0573, 0.933, 0.0573, 0.933, 0.0573, 0.933, 0.0573, 0.933, 0.0573, 0.933, 0.0573, 0.933, 0.0573, 0.933, 0.0573, 0.933, 0.0573, 0.933, 0.0573, 0.933, 0.0573, 0.933, 0.0573, 0.933, 0.0573, 0.933, 0.0573, 0.933, 0.0573, 0.933, 0.0573, 0.933, 0.0573, 0.933, 0.0573, 0.933, 0.0573, 0.933, 0.0573, 0.933, 0.0573, 0.933, 0.0573, 0.933, 0.0573, 0.933, 0.0573, 0.933, 0.0573, 0.933, 0.0573, 0.933, 0.0573, 0.933, 0.0573, 0.933, 0.0573, 0.933, 0.0573, 0.933, 0.0573, 0.933, 0.0573, 0.933, 0.0573, 0.933, 0.0573, 0.933, 0.0573, 0.933, 0.0573, 0.933, 0.0573, 0.933, 0.0573, 0.933, 0.0573, 0.933, 0.0573, 0.933, 0.0573, 0.933, 0.0573, 0.933, 0.0573, 0.933, 0.0573, 0.933, 0.0573, 0.933, 0.0573, 0.933, 0.0573, 0.933, 0.0573, 0.933, 0.0573, 0.933, 0.0573, 0.933, 0.0573, 0.933, 0.0573, 0.933, 0.0573, 0.933, 0.0573, 0.933, 0.0573, 0.933, 0.0573, 0.933, 0.0573, 0.933, 0.0573, 0.933, 0.0573, 0.933, 0.0573, 0.933, 0.0573, 0.933, 0.0573, 0.933, 0.0573, 0.933, 0.0573, 0.933, 0.0573, 0.933, 0.0573, 0.933, 0.0573, 0.933, 0.0573, 0.933, 0.0573, 0.933, 0.0573, 0.933, 0.0573, 0.933, 0.0573, 0.933, 0.0573, 0.933, 0.0573, 0.933, 0.0573, 0.933, 0.0573, 0.933, 0.0573, 0.933, 0.0573, 0.933, 0.0573, 0.933, 0.0573, 0.933, 0.0573, 0.933, 0.0573, 0.933, 0.0573, 0.933, 0.0573, 0.933, 0.0573, 0.933, 0.0573, 0.933, 0.0573, 0.933, 0.0573, 0.933, 0.0573, 0.933, 0.0573, 0.933, 0.0573, 0.933, 0.0573, 0.933, 0.0573, 0.933, 0.0573, 0.933, 0.0573, 0.933, 0.0573, 0.933, 0.0573, 0.933, 0.0573, 0.933, 0.0573, 0.933, 0.0573, 0.933, 0.0573, 0.933, 0.0573, 0.933, 0.0573, 0.933, 0.0573, 0.933, 0.0573, 0.933, 0.0573, 0.933, 0.0573, 0.933, 0.0573, 0.933, 0.0573, 0.933, 0.0573, 0.933, 0.0573, 0.933, 0.0573, 0.933, 0.0573, 0.933, 0.0573, 0.933, 0.0573, 0.933, 0.0573, 0.933, 0.0573, 0.933, 0.0573, 0.933, 0.0573, 0.933, 0.0573, 0.933, 0.0573, 0.933, 0.0573, 0.933, 0.0573, 0.933, 0.0573, 0.933, 0.0573, 0.933, 0.0573, 0.933, 0.0573, 0.933, 0.0573, 0.933, 0.0573, 0.933, 0.0573, 0.933, 0.0573, 0.933, 0.0573, 0.933, 0.0573, 0.933, 0.0573, 0.933, 0.0573, 0.933, 0.0573, 0.933, 0.0573, 0.933, 0.0573, 0.933, 0.0573, 0.933, 0.0573, 0.933, 0.0573, 0.933, 0.0573, 0.933, 0.0573, 0.933, 0.0573, 0.933, 0.0573, 0.933, 0.0573, 0.933, 0.0573, 0.933, 0.0573, 0.933, 0.0573, 0.933, 0.0573, 0.933, 0.0573, 0.933, 0.0573, 0.933, 0.0573, 0.933, 0.0573, 0.933, 0.0573, 0.933, 0.0573, 0.933, 0.9611, 0.8523, 0.9611, 0.8523, 0.9611, 0.8523, 0.9611, 0.8523, 0.9611, 0.8523, 0.9611, 0.8523, 0.9611, 0.8523, 0.9611, 0.8523, 0.9611, 0.8523, 0.9611, 0.8523, 0.9611, 0.8523, 0.9611, 0.8523, 0.0573, 0.933, 0.0573, 0.933, 0.0573, 0.933, 0.0573, 0.933, 0.0573, 0.933, 0.0573, 0.933, 0.0573, 0.933, 0.0573, 0.933, 0.0573, 0.933, 0.0573, 0.933, 0.0573, 0.933, 0.0573, 0.933, 0.0573, 0.933, 0.0573, 0.933, 0.0573, 0.933, 0.0573, 0.933, 0.9611, 0.8523, 0.9611, 0.8523, 0.9611, 0.8523, 0.9611, 0.8523, 0.0573, 0.933, 0.0573, 0.933, 0.0573, 0.933, 0.0573, 0.933, 0.0573, 0.933, 0.0573, 0.933, 0.0573, 0.933, 0.0573, 0.933, 0.0573, 0.933, 0.0573, 0.933, 0.0573, 0.933, 0.0573, 0.933, 0.0573, 0.933, 0.0573, 0.933, 0.0573, 0.933, 0.0573, 0.933, 0.0573, 0.933, 0.0573, 0.933, 0.0573, 0.933, 0.0573, 0.933, 0.0573, 0.933, 0.0573, 0.933, 0.0573, 0.933, 0.0573, 0.933, 0.0573, 0.933, 0.0573, 0.933, 0.0573, 0.933, 0.0573, 0.933, 0.0573, 0.933, 0.0573, 0.933, 0.0573, 0.933, 0.0573, 0.933, 0.0573, 0.933, 0.0573, 0.933, 0.0573, 0.933, 0.0573, 0.933, 0.0573, 0.933, 0.0573, 0.933, 0.0573, 0.933, 0.0573, 0.933, 0.0573, 0.933, 0.0573, 0.933, 0.0573, 0.933, 0.0573, 0.933, 0.9657, 0.857, 0.9657, 0.857, 0.9657, 0.857, 0.9657, 0.857, 0.9657, 0.857, 0.9657, 0.857, 0.9657, 0.857, 0.9657, 0.857, 0.9657, 0.857, 0.9657, 0.857, 0.9657, 0.857, 0.9657, 0.857, 0.9657, 0.857, 0.9657, 0.857, 0.9657, 0.857, 0.9657, 0.857, 0.9657, 0.857, 0.9657, 0.857, 0.9657, 0.857, 0.9657, 0.857, 0.9657, 0.857, 0.9657, 0.857, 0.0573, 0.933, 0.0573, 0.933, 0.0573, 0.933, 0.0573, 0.933, 0.9657, 0.857, 0.9657, 0.857, 0.9657, 0.857, 0.9657, 0.857, 0.9657, 0.857, 0.9657, 0.857, 0.9657, 0.857, 0.9657, 0.857, 0.9657, 0.857, 0.9657, 0.857, 0.9657, 0.857, 0.9657, 0.857, 0.9657, 0.857, 0.9657, 0.857, 0.9657, 0.857, 0.9657, 0.857, 0.9657, 0.857, 0.9657, 0.857, 0.9657, 0.857, 0.9657, 0.857, 0.9657, 0.857, 0.9657, 0.857, 0.9657, 0.857, 0.9657, 0.857, 0.9657, 0.857, 0.9657, 0.857, 0.9657, 0.857, 0.9657, 0.857, 0.9657, 0.857, 0.9657, 0.857, 0.9657, 0.857, 0.9657, 0.857, 0.9657, 0.857, 0.9657, 0.857, 0.9657, 0.857, 0.9657, 0.857, 0.9657, 0.857, 0.9657, 0.857, 0.9657, 0.857, 0.9657, 0.857, 0.9657, 0.857, 0.9657, 0.857, 0.9657, 0.857, 0.9657, 0.857, 0.9657, 0.857, 0.9657, 0.857, 0.9657, 0.857, 0.9657, 0.857, 0.9657, 0.857, 0.0573, 0.933, 0.0573, 0.933, 0.0573, 0.933, 0.0573, 0.933, 0.0573, 0.933, 0.5456, 0.9841, 0.5456, 0.9841, 0.5456, 0.9841, 0.5456, 0.9841, 0.0573, 0.933, 0.0573, 0.933, 0.0573, 0.933, 0.0573, 0.933, 0.5456, 0.9841, 0.5456, 0.9841, 0.5456, 0.9841, 0.5456, 0.9841, 0.5456, 0.9841, 0.0573, 0.933, 0.0573, 0.933, 0.0573, 0.933, 0.9657, 0.857, 0.9657, 0.857, 0.9657, 0.857, 0.0573, 0.933, 0.0573, 0.933, 0.0573, 0.933, 0.0573, 0.933, 0.0573, 0.933, 0.0573, 0.933, 0.0573, 0.933, 0.0573, 0.933, 0.0573, 0.933, 0.0573, 0.933, 0.0573, 0.933, 0.0573, 0.933, 0.0573, 0.933, 0.0573, 0.933, 0.0573, 0.933, 0.0573, 0.933, 0.0573, 0.933, 0.0573, 0.933, 0.0573, 0.933, 0.0573, 0.933, 0.5456, 0.9841, 0.5456, 0.9841, 0.5456, 0.9841, 0.5456, 0.9841, 0.5456, 0.9841, 0.5456, 0.9841, 0.5456, 0.9841, 0.5456, 0.9841, 0.5456, 0.9841, 0.5456, 0.9841, 0.5456, 0.9841, 0.5456, 0.9841, 0.5456, 0.9841, 0.5456, 0.9841, 0.5456, 0.9841, 0.5456, 0.9841, 0.5456, 0.9841, 0.5456, 0.9841, 0.5456, 0.9841, 0.5456, 0.9841, 0.5456, 0.9841, 0.5456, 0.9841, 0.5456, 0.9841, 0.5456, 0.9841, 0.5456, 0.9841, 0.5456, 0.9841, 0.5456, 0.9841, 0.5456, 0.9841, 0.5456, 0.9841, 0.5456, 0.9841, 0.5456, 0.9841, 0.5456, 0.9841, 0.5456, 0.9841, 0.5456, 0.9841, 0.5456, 0.9841, 0.5456, 0.9841, 0.5456, 0.9841, 0.5456, 0.9841, 0.5456, 0.9841, 0.5456, 0.9841, 0.5456, 0.9841, 0.5456, 0.9841, 0.5456, 0.9841, 0.5456, 0.9841, 0.5456, 0.9841, 0.5456, 0.9841, 0.5456, 0.9841, 0.5456, 0.9841, 0.5456, 0.9841, 0.5456, 0.9841, 0.5456, 0.9841, 0.5456, 0.9841, 0.5456, 0.9841, 0.5456, 0.9841, 0.5456, 0.9841, 0.5456, 0.9841, 0.5456, 0.9841, 0.5456, 0.9841, 0.5456, 0.9841, 0.5456, 0.9841, 0.5456, 0.9841, 0.5456, 0.9841, 0.5456, 0.9841, 0.5456, 0.9841, 0.5456, 0.9841, 0.5456, 0.9841, 0.5456, 0.9841, 0.5456, 0.9841, 0.5456, 0.9841, 0.5456, 0.9841, 0.5456, 0.9841, 0.5456, 0.9841, 0.0573, 0.933, 0.0573, 0.933, 0.0573, 0.933, 0.0573, 0.933, 0.0573, 0.933, 0.0573, 0.933, 0.0573, 0.933, 0.0573, 0.933, 0.0573, 0.933, 0.0573, 0.933, 0.0573, 0.933, 0.0573, 0.933, 0.0573, 0.933, 0.0573, 0.933, 0.0573, 0.933, 0.0573, 0.933, 0.5456, 0.9841, 0.5456, 0.9841, 0.5456, 0.9841, 0.5456, 0.9841, 0.5456, 0.9841, 0.5456, 0.9841, 0.5456, 0.9841, 0.5456, 0.9841, 0.5456, 0.9841, 0.5456, 0.9841, 0.5456, 0.9841, 0.5456, 0.9841, 0.5456, 0.9841, 0.5456, 0.9841, 0.5456, 0.9841, 0.5456, 0.9841, 0.5456, 0.9841, 0.5456, 0.9841, 0.5456, 0.9841, 0.5456, 0.9841, 0.5456, 0.9841, 0.5456, 0.9841, 0.5456, 0.9841, 0.5456, 0.9841, 0.5456, 0.9841, 0.5456, 0.9841, 0.9285, 0.8865, 0.9285, 0.8865, 0.9285, 0.8865, 0.9285, 0.8865, 0.9285, 0.8865, 0.9285, 0.8865, 0.9285, 0.8865, 0.9285, 0.8865, 0.9285, 0.8865, 0.9285, 0.8865, 0.9285, 0.8865, 0.9285, 0.8865, 0.9285, 0.8865, 0.9285, 0.8865, 0.9285, 0.8865, 0.9285, 0.8865, 0.9285, 0.8865, 0.9285, 0.8865, 0.9285, 0.8865, 0.9285, 0.8865, 0.9285, 0.8865, 0.9285, 0.8865, 0.9285, 0.8865, 0.9285, 0.8865, 0.9285, 0.8865, 0.9285, 0.8865, 0.9285, 0.8865, 0.9285, 0.8865, 0.9285, 0.8865, 0.9285, 0.8865, 0.9285, 0.8865, 0.9285, 0.8865, 0.5456, 0.9841, 0.5456, 0.9841, 0.5456, 0.9841, 0.5456, 0.9841, 0.5456, 0.9841, 0.5456, 0.9841, 0.5456, 0.9841, 0.5456, 0.9841, 0.9657, 0.857, 0.9657, 0.857, 0.9657, 0.857, 0.9657, 0.857, 0.9657, 0.857, 0.9657, 0.857, 0.9657, 0.857, 0.9657, 0.857, 0.9657, 0.857, 0.9657, 0.857, 0.9657, 0.857, 0.9657, 0.857, 0.9657, 0.857, 0.9657, 0.857, 0.9657, 0.857, 0.9657, 0.857, 0.9657, 0.857, 0.9657, 0.857, 0.9657, 0.857, 0.9657, 0.857, 0.9657, 0.857, 0.9657, 0.857, 0.9657, 0.857, 0.9657, 0.857, 0.9657, 0.857, 0.9657, 0.857, 0.9657, 0.857, 0.5456, 0.9841, 0.5456, 0.9841, 0.5456, 0.9841, 0.5456, 0.9841, 0.5456, 0.9841, 0.5456, 0.9841, 0.5456, 0.9841, 0.5456, 0.9841, 0.5456, 0.9841, 0.5456, 0.9841, 0.5456, 0.9841, 0.5456, 0.9841, 0.5456, 0.9841, 0.5456, 0.9841, 0.5456, 0.9841, 0.5456, 0.9841, 0.5456, 0.9841, 0.5456, 0.9841, 0.5456, 0.9841, 0.5456, 0.9841, 0.5456, 0.9841, 0.5456, 0.9841, 0.5456, 0.9841, 0.5456, 0.9841, 0.5456, 0.9841, 0.5456, 0.9841, 0.5456, 0.9841, 0.5456, 0.9841, 0.5456, 0.9841, 0.5456, 0.9841, 0.5456, 0.9841, 0.5456, 0.9841, 0.5456, 0.9841, 0.5456, 0.9841, 0.5456, 0.9841, 0.5456, 0.9841, 0.5456, 0.9841, 0.5456, 0.9841, 0.5456, 0.9841, 0.5456, 0.9841, 0.5456, 0.9841, 0.5456, 0.9841, 0.5456, 0.9841, 0.5456, 0.9841, 0.0573, 0.933, 0.0573, 0.933, 0.0573, 0.933, 0.0573, 0.933, 0.0573, 0.933, 0.0573, 0.933, 0.0573, 0.933, 0.0573, 0.933, 0.0573, 0.933, 0.0573, 0.933, 0.0573, 0.933, 0.0573, 0.933, 0.0573, 0.933, 0.0573, 0.933, 0.0573, 0.933, 0.0573, 0.933, 0.0573, 0.933, 0.0573, 0.933, 0.0573, 0.933, 0.0573, 0.933, 0.0573, 0.933, 0.0573, 0.933, 0.0573, 0.933, 0.0573, 0.933, 0.0573, 0.933, 0.0573, 0.933, 0.0573, 0.933, 0.0573, 0.933, 0.0573, 0.933, 0.0573, 0.933, 0.0573, 0.933, 0.0573, 0.933, 0.0573, 0.933, 0.0573, 0.933, 0.0573, 0.933, 0.0573, 0.933, 0.0573, 0.933, 0.0573, 0.933, 0.0573, 0.933, 0.0573, 0.933, 0.0573, 0.933, 0.0573, 0.933, 0.0573, 0.933, 0.0573, 0.933, 0.0573, 0.933, 0.0573, 0.933, 0.0573, 0.933, 0.0573, 0.933, 0.0573, 0.933, 0.0573, 0.933, 0.0573, 0.933, 0.9657, 0.857, 0.9657, 0.857, 0.9657, 0.857, 0.9657, 0.857, 0.0573, 0.933, 0.0573, 0.933, 0.0573, 0.933, 0.0573, 0.933, 0.0573, 0.933, 0.0573, 0.933, 0.0573, 0.933, 0.0573, 0.933, 0.0573, 0.933, 0.0573, 0.933, 0.0573, 0.933, 0.0573, 0.933, 0.0573, 0.933, 0.0573, 0.933, 0.0573, 0.933, 0.0573, 0.933, 0.0573, 0.933, 0.0573, 0.933, 0.0573, 0.933, 0.0573, 0.933, 0.0573, 0.933, 0.0573, 0.933, 0.0573, 0.933, 0.0573, 0.933, 0.0573, 0.933, 0.0573, 0.933, 0.0573, 0.933, 0.0573, 0.933, 0.0573, 0.933, 0.0573, 0.933, 0.0573, 0.933, 0.0573, 0.933, 0.0573, 0.933, 0.0573, 0.933, 0.0573, 0.933, 0.0573, 0.933, 0.0573, 0.933, 0.0573, 0.933, 0.0573, 0.933, 0.0573, 0.933, 0.0573, 0.933, 0.0573, 0.933, 0.0573, 0.933, 0.0573, 0.933, 0.9657, 0.857, 0.9657, 0.857, 0.9657, 0.857, 0.9657, 0.857, 0.9657, 0.857, 0.9657, 0.857, 0.9657, 0.857, 0.9657, 0.857, 0.9657, 0.857, 0.9657, 0.857, 0.9657, 0.857, 0.9657, 0.857, 0.9657, 0.857, 0.9657, 0.857, 0.0573, 0.933, 0.0573, 0.933, 0.0573, 0.933, 0.0573, 0.933, 0.0573, 0.933, 0.0573, 0.933, 0.0573, 0.933, 0.0573, 0.933, 0.0573, 0.933, 0.0573, 0.933, 0.0573, 0.933, 0.0573, 0.933, 0.0573, 0.933, 0.0573, 0.933, 0.0573, 0.933, 0.0573, 0.933, 0.0573, 0.933, 0.0573, 0.933, 0.0573, 0.933, 0.0573, 0.933, 0.0573, 0.933, 0.0573, 0.933, 0.0573, 0.933, 0.0573, 0.933, 0.0573, 0.933, 0.0573, 0.933, 0.0573, 0.933, 0.0573, 0.933, 0.0573, 0.933, 0.0573, 0.933, 0.0573, 0.933, 0.0573, 0.933, 0.0573, 0.933, 0.0573, 0.933, 0.0573, 0.933, 0.0573, 0.933, 0.0573, 0.933, 0.0573, 0.933, 0.0573, 0.933, 0.0573, 0.933, 0.0573, 0.933, 0.0573, 0.933, 0.0573, 0.933, 0.0573, 0.933, 0.0573, 0.933, 0.0573, 0.933, 0.0573, 0.933, 0.0573, 0.933, 0.0573, 0.933, 0.0573, 0.933, 0.0573, 0.933, 0.0573, 0.933, 0.0573, 0.933, 0.0573, 0.933, 0.0573, 0.933, 0.0573, 0.933, 0.0573, 0.933, 0.0573, 0.933, 0.0573, 0.933, 0.0573, 0.933, 0.0573, 0.933, 0.0573, 0.933, 0.0573, 0.933, 0.0573, 0.933, 0.0573, 0.933, 0.0573, 0.933, 0.0573, 0.933, 0.0573, 0.933, 0.0573, 0.933, 0.0573, 0.933, 0.0573, 0.933, 0.0573, 0.933, 0.0573, 0.933, 0.0573, 0.933, 0.0573, 0.933, 0.0573, 0.933, 0.0573, 0.933, 0.0573, 0.933, 0.0573, 0.933, 0.0573, 0.933, 0.0573, 0.933, 0.0573, 0.933, 0.0573, 0.933, 0.0573, 0.933, 0.0573, 0.933, 0.0573, 0.933, 0.0573, 0.933, 0.0573, 0.933, 0.0573, 0.933, 0.0573, 0.933, 0.0573, 0.933, 0.0573, 0.933, 0.0573, 0.933, 0.0573, 0.933, 0.0573, 0.933, 0.0573, 0.933, 0.0573, 0.933, 0.0573, 0.933, 0.0573, 0.933, 0.0573, 0.933, 0.0573, 0.933, 0.0573, 0.933, 0.0573, 0.933, 0.0573, 0.933, 0.0573, 0.933, 0.0573, 0.933, 0.0573, 0.933, 0.0573, 0.933, 0.0573, 0.933, 0.0573, 0.933, 0.0573, 0.933, 0.0573, 0.933, 0.0573, 0.933, 0.0573, 0.933, 0.0573, 0.933, 0.0573, 0.933, 0.0573, 0.933, 0.0573, 0.933, 0.0573, 0.933, 0.0573, 0.933, 0.0573, 0.933, 0.0573, 0.933, 0.0573, 0.933, 0.0573, 0.933, 0.0573, 0.933, 0.0573, 0.933, 0.0573, 0.933, 0.0573, 0.933, 0.0573, 0.933, 0.0573, 0.933, 0.0573, 0.933, 0.0573, 0.933, 0.0573, 0.933, 0.0573, 0.933, 0.0573, 0.933, 0.0573, 0.933, 0.0573, 0.933, 0.0573, 0.933, 0.0573, 0.933, 0.0573, 0.933, 0.0573, 0.933, 0.0573, 0.933, 0.0573, 0.933, 0.0573, 0.933, 0.0573, 0.933, 0.0573, 0.933, 0.0573, 0.933, 0.0573, 0.933, 0.0573, 0.933, 0.0573, 0.933, 0.141, 0.9888, 0.141, 0.9888, 0.141, 0.9888, 0.141, 0.9888, 0.0573, 0.933, 0.0573, 0.933, 0.0573, 0.933, 0.0573, 0.933, 0.0573, 0.933, 0.0573, 0.933, 0.0573, 0.933, 0.0573, 0.933, 0.141, 0.9888, 0.141, 0.9888, 0.141, 0.9888, 0.141, 0.9888, 0.0573, 0.933, 0.0573, 0.933, 0.0573, 0.933, 0.0573, 0.933, 0.0573, 0.933, 0.0573, 0.933, 0.0573, 0.933, 0.0573, 0.933, 0.0573, 0.933, 0.0573, 0.933, 0.0573, 0.933, 0.0573, 0.933, 0.0573, 0.933, 0.0573, 0.933, 0.0573, 0.933, 0.0573, 0.933, 0.0573, 0.933, 0.0573, 0.933, 0.0573, 0.933, 0.0573, 0.933, 0.0573, 0.933, 0.0573, 0.933, 0.0573, 0.933, 0.0573, 0.933, 0.141, 0.9888, 0.141, 0.9888, 0.141, 0.9888, 0.141, 0.9888, 0.0573, 0.933, 0.0573, 0.933, 0.0573, 0.933, 0.0573, 0.933, 0.0573, 0.933, 0.0573, 0.933, 0.0573, 0.933, 0.0573, 0.933, 0.0573, 0.933, 0.0573, 0.933, 0.0573, 0.933, 0.0573, 0.933, 0.0573, 0.933, 0.0573, 0.933, 0.0573, 0.933, 0.0573, 0.933, 0.0573, 0.933, 0.0573, 0.933, 0.0573, 0.933, 0.0573, 0.933, 0.0573, 0.933, 0.0573, 0.933, 0.0573, 0.933, 0.0573, 0.933, 0.0573, 0.933, 0.0573, 0.933, 0.0573, 0.933, 0.0573, 0.933, 0.0573, 0.933, 0.0573, 0.933, 0.0573, 0.933, 0.0573, 0.933, 0.0573, 0.933, 0.0573, 0.933, 0.0573, 0.933, 0.0573, 0.933, 0.0573, 0.933, 0.0573, 0.933, 0.0573, 0.933, 0.0573, 0.933, 0.0573, 0.933, 0.0573, 0.933, 0.0573, 0.933, 0.0573, 0.933, 0.0573, 0.933, 0.9611, 0.8523, 0.9611, 0.8523, 0.9611, 0.8523, 0.9611, 0.8523, 0.9611, 0.8523, 0.9611, 0.8523, 0.9611, 0.8523, 0.9611, 0.8523, 0.9611, 0.8523, 0.9611, 0.8523, 0.9611, 0.8523, 0.9611, 0.8523, 0.9611, 0.8523, 0.9611, 0.8523, 0.9611, 0.8523, 0.9611, 0.8523, 0.9611, 0.8523, 0.9611, 0.8523, 0.9611, 0.8523, 0.9611, 0.8523, 0.9611, 0.8523, 0.9611, 0.8523, 0.9611, 0.8523, 0.9611, 0.8523, 0.9611, 0.8523, 0.9611, 0.8523, 0.9611, 0.8523, 0.9611, 0.8523, 0.9611, 0.8523, 0.9611, 0.8523, 0.9611, 0.8523, 0.9611, 0.8523, 0.9611, 0.8523, 0.9611, 0.8523, 0.9611, 0.8523, 0.9611, 0.8523, 0.9611, 0.8523, 0.9611, 0.8523, 0.9611, 0.8523, 0.9611, 0.8523, 0.9611, 0.8523, 0.9611, 0.8523, 0.9611, 0.8523, 0.9611, 0.8523, 0.9611, 0.8523, 0.9611, 0.8523, 0.9611, 0.8523, 0.9611, 0.8523, 0.9611, 0.8523, 0.9611, 0.8523, 0.9611, 0.8523, 0.9611, 0.8523, 0.9611, 0.8523, 0.9611, 0.8523, 0.9611, 0.8523, 0.9657, 0.857, 0.9657, 0.857, 0.9657, 0.857, 0.9657, 0.857, 0.0573, 0.933, 0.0573, 0.933, 0.0573, 0.933, 0.0573, 0.933, 0.9223, 0.8865, 0.9223, 0.8865, 0.9223, 0.8865, 0.9223, 0.8865, 0.9223, 0.8865, 0.9223, 0.8865, 0.9223, 0.8865, 0.9223, 0.8865, 0.0573, 0.933, 0.0573, 0.933, 0.0573, 0.933, 0.0573, 0.933, 0.0573, 0.933, 0.0573, 0.933, 0.0573, 0.933, 0.0573, 0.933, 0.9223, 0.8865, 0.9223, 0.8865, 0.9223, 0.8865, 0.9223, 0.8865, 0.9223, 0.8865, 0.9223, 0.8865, 0.9223, 0.8865, 0.9223, 0.8865, 0.9223, 0.8865, 0.9223, 0.8865, 0.9223, 0.8865, 0.9223, 0.8865, 0.9223, 0.8865, 0.9223, 0.8865, 0.9223, 0.8865, 0.9223, 0.8865, 0.9223, 0.8865, 0.9223, 0.8865, 0.9223, 0.8865, 0.9223, 0.8865, 0.9223, 0.8865, 0.9223, 0.8865, 0.9223, 0.8865, 0.9223, 0.8865, 0.9223, 0.8865, 0.9223, 0.8865, 0.9223, 0.8865, 0.9223, 0.8865, 0.9223, 0.8865, 0.9223, 0.8865, 0.9223, 0.8865, 0.9223, 0.8865, 0.9223, 0.8865, 0.9223, 0.8865, 0.9223, 0.8865, 0.9223, 0.8865, 0.9223, 0.8865, 0.9223, 0.8865, 0.9223, 0.8865, 0.9223, 0.8865, 0.9223, 0.8865, 0.9223, 0.8865, 0.9223, 0.8865, 0.9223, 0.8865, 0.9223, 0.8865, 0.9223, 0.8865, 0.9223, 0.8865, 0.9223, 0.8865, 0.9223, 0.8865, 0.9223, 0.8865, 0.9223, 0.8865, 0.9223, 0.8942, 0.9223, 0.8942, 0.9223, 0.8942, 0.9223, 0.8942, 0.9223, 0.8942, 0.9223, 0.8942, 0.9223, 0.8942, 0.9223, 0.8942, 0.9223, 0.8942, 0.9223, 0.8942, 0.9223, 0.8942, 0.9223, 0.8942, 0.9223, 0.8942, 0.9223, 0.8942, 0.9223, 0.8942, 0.9223, 0.8942, 0.9223, 0.8942, 0.9223, 0.8942, 0.9223, 0.8942, 0.9223, 0.8942, 0.9223, 0.8942, 0.9223, 0.8942, 0.9223, 0.8942, 0.9223, 0.8942, 0.9223, 0.8942, 0.9223, 0.8942, 0.9223, 0.8942, 0.9223, 0.8942, 0.9223, 0.8942, 0.9223, 0.8942, 0.9223, 0.8942, 0.9223, 0.8942])
me_cube_002.use_remesh_preserve_volume = False
me_cube_002.use_remesh_preserve_attributes = False
me_cube_002.use_mirror_vertex_groups = False
me_cube_002.update()
me_plane_001 = bpy.data.meshes.new('Plane.001')
me_plane_001.from_pydata([(1.594, -0.4116, 0.6802), (1.594, -0.1665, 0.5873), (1.594, 0.007309, 0.3911), (1.594, 0.07004, 0.1366), (1.553, 0.1351, 0.1366), (1.553, 0.06487, 0.4213), (1.553, -0.1296, 0.6408), (1.553, -0.4038, 0.7448), (1.553, -0.6949, 0.7094), (1.553, -0.9363, 0.5428), (1.553, -1.073, 0.2832), (1.553, -1.073, -0.01008), (1.553, -0.9363, -0.2697), (1.553, -0.6949, -0.4363), (1.553, -0.4038, -0.4717), (1.553, -0.1296, -0.3677), (1.553, 0.06488, -0.1482), (1.594, -0.6719, 0.6486), (1.594, -0.8876, 0.4997), (1.594, -1.009, 0.2676), (1.594, -1.009, 0.005481), (1.594, -0.8876, -0.2266), (1.594, -0.6719, -0.3755), (1.594, -0.4116, -0.4071), (1.594, -0.1665, -0.3142), (1.594, 0.007309, -0.118), (1.583, -0.4395, 0.4505), (1.583, -0.298, 0.3968), (1.583, -0.1976, 0.2835), (1.583, -0.1614, 0.1366), (1.583, -0.5898, 0.4322), (1.583, -0.7143, 0.3462), (1.583, -0.7847, 0.2122), (1.583, -0.7847, 0.06087), (1.583, -0.7143, -0.07314), (1.583, -0.5898, -0.1591), (1.583, -0.4395, -0.1774), (1.583, -0.298, -0.1237), (1.583, -0.1976, -0.0104), (1.556, -0.4442, 0.4122), (1.556, -0.3199, 0.3651), (1.556, -0.2318, 0.2656), (1.556, -0.1999, 0.1366), (1.556, -0.5761, 0.3962), (1.556, -0.6855, 0.3207), (1.556, -0.7473, 0.203), (1.556, -0.7473, 0.07009), (1.556, -0.6855, -0.0476), (1.556, -0.5761, -0.1231), (1.556, -0.4442, -0.1391), (1.556, -0.3199, -0.09199), (1.556, -0.2318, 0.007498), (1.574, -0.4681, 0.2153), (1.613, -0.56, 0.1453), (1.574, -0.4134, 0.1824), (1.574, -0.4012, 0.1245), (1.613, -0.5235, 0.1938), (1.574, -0.5235, 0.1938), (1.574, -0.56, 0.1453), (1.574, -0.5372, 0.0811), (1.574, -0.4847, 0.04833), (1.613, -0.4012, 0.1245), (1.613, -0.4134, 0.1824), (1.613, -0.4681, 0.2153), (1.574, -0.4289, 0.0685), (1.198, -0.4116, 0.6802), (1.198, -0.1665, 0.5873), (1.198, 0.007309, 0.3911), (1.198, 0.07004, 0.1366), (1.239, 0.1351, 0.1366), (1.239, 0.06487, 0.4213), (1.239, -0.1296, 0.6408), (1.239, -0.4038, 0.7448), (1.239, -0.6949, 0.7094), (1.239, -0.9363, 0.5428), (1.239, -1.073, 0.2832), (1.239, -1.073, -0.01008), (1.239, -0.9363, -0.2697), (1.239, -0.6949, -0.4363), (1.239, -0.4038, -0.4717), (1.239, -0.1296, -0.3677), (1.239, 0.06488, -0.1482), (1.396, 0.1351, 0.1366), (1.396, 0.06487, 0.4213), (1.396, -0.1296, 0.6408), (1.396, -0.4038, 0.7448), (1.396, -0.6949, 0.7094), (1.396, -0.9363, 0.5428), (1.396, -1.073, 0.2832), (1.396, -1.073, -0.01008), (1.396, -0.9363, -0.2697), (1.396, -0.6949, -0.4363), (1.396, -0.4038, -0.4717), (1.396, -0.1296, -0.3677), (1.396, 0.06488, -0.1482), (1.198, -0.6719, 0.6486), (1.198, -0.8876, 0.4997), (1.198, -1.009, 0.2676), (1.198, -1.009, 0.005481), (1.198, -0.8876, -0.2266), (1.198, -0.6719, -0.3755), (1.198, -0.4116, -0.4071), (1.198, -0.1665, -0.3142), (1.198, 0.007309, -0.118), (1.198, -0.4419, 0.431), (1.198, -0.3092, 0.3807), (1.198, -0.215, 0.2744), (1.198, -0.181, 0.1366), (1.198, -0.5828, 0.4139), (1.198, -0.6997, 0.3332), (1.198, -0.7656, 0.2075), (1.198, -0.7656, 0.06557), (1.198, -0.6997, -0.06014), (1.198, -0.5828, -0.1408), (1.198, -0.4419, -0.1579), (1.198, -0.3092, -0.1076), (1.198, -0.215, -0.001289), (1.236, -0.4494, 0.3694), (1.236, -0.3444, 0.3296), (1.236, -0.27, 0.2456), (1.236, -0.2431, 0.1366), (1.236, -0.5608, 0.3559), (1.236, -0.6532, 0.2921), (1.236, -0.7054, 0.1927), (1.236, -0.7054, 0.08042), (1.236, -0.6532, -0.01898), (1.236, -0.5608, -0.08276), (1.236, -0.4494, -0.09629), (1.236, -0.3444, -0.05648), (1.236, -0.27, 0.02755), (1.218, -0.4575, 0.3024), (1.218, -0.3827, 0.2741), (1.218, -0.3297, 0.2142), (1.218, -0.3105, 0.1366), (1.218, -0.5369, 0.2928), (1.218, -0.6027, 0.2474), (1.218, -0.6399, 0.1765), (1.218, -0.6399, 0.09656), (1.218, -0.6027, 0.02574), (1.218, -0.5369, -0.0197), (1.218, -0.4575, -0.02934), (1.218, -0.3827, -0.0009793), (1.218, -0.3297, 0.05889), (1.613, -0.5372, 0.0811), (1.613, -0.4847, 0.04833), (1.613, -0.4289, 0.0685), (1.607, -0.4081, 0.1247), (1.607, -0.4167, 0.1866), (1.585, -0.1599, 0.1403), (1.585, -0.1818, 0.2974), (1.581, -0.4081, 0.1247), (1.581, -0.4167, 0.1866), (1.566, -0.1599, 0.1403), (1.566, -0.1818, 0.2974), (1.607, -0.4328, 0.189), (1.607, -0.492, 0.2031), (1.585, -0.3168, 0.409), (1.585, -0.4624, 0.4722), (1.581, -0.4328, 0.189), (1.581, -0.492, 0.2031), (1.566, -0.3168, 0.409), (1.566, -0.4624, 0.4722), (1.607, -0.5097, 0.1977), (1.607, -0.5502, 0.1511), (1.585, -0.6656, 0.3914), (1.585, -0.7814, 0.2829), (1.581, -0.5097, 0.1977), (1.581, -0.5502, 0.1511), (1.566, -0.6656, 0.3914), (1.566, -0.7814, 0.2829), (1.607, -0.5479, 0.1425), (1.607, -0.5371, 0.08096), (1.585, -0.7953, 0.1183), (1.585, -0.768, -0.03804), (1.581, -0.5479, 0.1425), (1.581, -0.5371, 0.08096), (1.566, -0.7953, 0.1183), (1.566, -0.768, -0.03804), (1.607, -0.5239, 0.08151), (1.607, -0.4671, 0.05546), (1.585, -0.6443, -0.136), (1.585, -0.5, -0.2022), (1.581, -0.5239, 0.08151), (1.581, -0.4671, 0.05546), (1.566, -0.6443, -0.136), (1.566, -0.5, -0.2022), (1.607, -0.4475, 0.07123), (1.607, -0.4168, 0.1176), (1.585, -0.2964, -0.1263), (1.585, -0.178, -0.02061), (1.581, -0.4475, 0.07123), (1.581, -0.4168, 0.1176), (1.566, -0.2964, -0.1263), (1.566, -0.178, -0.02061), (1.594, -0.1636, -0.02827), (1.594, -0.2762, -0.1553), (1.594, -0.7431, 0.3717), (1.594, -0.6034, 0.4682), (1.594, -0.123, 0.1366), (1.594, -0.822, 0.2214), (1.594, -0.4349, 0.4886), (1.594, -0.822, 0.05167), (1.594, -0.2762, 0.4284), (1.594, -0.7431, -0.09863), (1.594, -0.1636, 0.3014), (1.594, -0.6034, -0.1951), (1.594, -0.4349, -0.2155), (1.594, -4.92, 0.6802), (1.594, -4.675, 0.5873), (1.594, -4.501, 0.3911), (1.594, -4.439, 0.1366), (1.553, -4.374, 0.1366), (1.553, -4.444, 0.4213), (1.553, -4.638, 0.6408), (1.553, -4.912, 0.7448), (1.553, -5.203, 0.7094), (1.553, -5.445, 0.5428), (1.553, -5.581, 0.2832), (1.553, -5.581, -0.01008), (1.553, -5.445, -0.2697), (1.553, -5.203, -0.4363), (1.553, -4.912, -0.4717), (1.553, -4.638, -0.3677), (1.553, -4.444, -0.1482), (1.594, -5.18, 0.6486), (1.594, -5.396, 0.4997), (1.594, -5.518, 0.2676), (1.594, -5.518, 0.005481), (1.594, -5.396, -0.2266), (1.594, -5.18, -0.3755), (1.594, -4.92, -0.4071), (1.594, -4.675, -0.3142), (1.594, -4.501, -0.118), (1.583, -4.948, 0.4505), (1.583, -4.807, 0.3968), (1.583, -4.706, 0.2835), (1.583, -4.67, 0.1366), (1.583, -5.098, 0.4322), (1.583, -5.223, 0.3462), (1.583, -5.293, 0.2122), (1.583, -5.293, 0.06087), (1.583, -5.223, -0.07314), (1.583, -5.098, -0.1591), (1.583, -4.948, -0.1774), (1.583, -4.807, -0.1237), (1.583, -4.706, -0.0104), (1.556, -4.953, 0.4122), (1.556, -4.828, 0.3651), (1.556, -4.74, 0.2656), (1.556, -4.709, 0.1366), (1.556, -5.085, 0.3962), (1.556, -5.194, 0.3207), (1.556, -5.256, 0.203), (1.556, -5.256, 0.07009), (1.556, -5.194, -0.0476), (1.556, -5.085, -0.1231), (1.556, -4.953, -0.1391), (1.556, -4.828, -0.09199), (1.556, -4.74, 0.007498), (1.574, -4.977, 0.2153), (1.613, -5.069, 0.1453), (1.574, -4.922, 0.1824), (1.574, -4.91, 0.1245), (1.613, -5.032, 0.1938), (1.574, -5.032, 0.1938), (1.574, -5.069, 0.1453), (1.574, -5.046, 0.0811), (1.574, -4.993, 0.04833), (1.613, -4.91, 0.1245), (1.613, -4.922, 0.1824), (1.613, -4.977, 0.2153), (1.574, -4.937, 0.0685), (1.198, -4.92, 0.6802), (1.198, -4.675, 0.5873), (1.198, -4.501, 0.3911), (1.198, -4.439, 0.1366), (1.239, -4.374, 0.1366), (1.239, -4.444, 0.4213), (1.239, -4.638, 0.6408), (1.239, -4.912, 0.7448), (1.239, -5.203, 0.7094), (1.239, -5.445, 0.5428), (1.239, -5.581, 0.2832), (1.239, -5.581, -0.01008), (1.239, -5.445, -0.2697), (1.239, -5.203, -0.4363), (1.239, -4.912, -0.4717), (1.239, -4.638, -0.3677), (1.239, -4.444, -0.1482), (1.396, -4.374, 0.1366), (1.396, -4.444, 0.4213), (1.396, -4.638, 0.6408), (1.396, -4.912, 0.7448), (1.396, -5.203, 0.7094), (1.396, -5.445, 0.5428), (1.396, -5.581, 0.2832), (1.396, -5.581, -0.01008), (1.396, -5.445, -0.2697), (1.396, -5.203, -0.4363), (1.396, -4.912, -0.4717), (1.396, -4.638, -0.3677), (1.396, -4.444, -0.1482), (1.198, -5.18, 0.6486), (1.198, -5.396, 0.4997), (1.198, -5.518, 0.2676), (1.198, -5.518, 0.005481), (1.198, -5.396, -0.2266), (1.198, -5.18, -0.3755), (1.198, -4.92, -0.4071), (1.198, -4.675, -0.3142), (1.198, -4.501, -0.118), (1.198, -4.95, 0.431), (1.198, -4.818, 0.3807), (1.198, -4.724, 0.2744), (1.198, -4.69, 0.1366), (1.198, -5.091, 0.4139), (1.198, -5.208, 0.3332), (1.198, -5.274, 0.2075), (1.198, -5.274, 0.06557), (1.198, -5.208, -0.06014), (1.198, -5.091, -0.1408), (1.198, -4.95, -0.1579), (1.198, -4.818, -0.1076), (1.198, -4.724, -0.001289), (1.236, -4.958, 0.3694), (1.236, -4.853, 0.3296), (1.236, -4.779, 0.2456), (1.236, -4.752, 0.1366), (1.236, -5.069, 0.3559), (1.236, -5.162, 0.2921), (1.236, -5.214, 0.1927), (1.236, -5.214, 0.08042), (1.236, -5.162, -0.01898), (1.236, -5.069, -0.08276), (1.236, -4.958, -0.09629), (1.236, -4.853, -0.05648), (1.236, -4.779, 0.02755), (1.218, -4.966, 0.3024), (1.218, -4.891, 0.2741), (1.218, -4.838, 0.2142), (1.218, -4.819, 0.1366), (1.218, -5.045, 0.2928), (1.218, -5.111, 0.2474), (1.218, -5.148, 0.1765), (1.218, -5.148, 0.09656), (1.218, -5.111, 0.02574), (1.218, -5.045, -0.0197), (1.218, -4.966, -0.02934), (1.218, -4.891, -0.0009793), (1.218, -4.838, 0.05889), (1.613, -5.046, 0.0811), (1.613, -4.993, 0.04833), (1.613, -4.937, 0.0685), (1.607, -4.917, 0.1247), (1.607, -4.925, 0.1866), (1.585, -4.668, 0.1403), (1.585, -4.69, 0.2974), (1.581, -4.917, 0.1247), (1.581, -4.925, 0.1866), (1.566, -4.668, 0.1403), (1.566, -4.69, 0.2974), (1.607, -4.941, 0.189), (1.607, -5.001, 0.2031), (1.585, -4.825, 0.409), (1.585, -4.971, 0.4722), (1.581, -4.941, 0.189), (1.581, -5.001, 0.2031), (1.566, -4.825, 0.409), (1.566, -4.971, 0.4722), (1.607, -5.018, 0.1977), (1.607, -5.059, 0.1511), (1.585, -5.174, 0.3914), (1.585, -5.29, 0.2829), (1.581, -5.018, 0.1977), (1.581, -5.059, 0.1511), (1.566, -5.174, 0.3914), (1.566, -5.29, 0.2829), (1.607, -5.056, 0.1425), (1.607, -5.046, 0.08096), (1.585, -5.304, 0.1183), (1.585, -5.277, -0.03804), (1.581, -5.056, 0.1425), (1.581, -5.046, 0.08096), (1.566, -5.304, 0.1183), (1.566, -5.277, -0.03804), (1.607, -5.032, 0.08151), (1.607, -4.976, 0.05546), (1.585, -5.153, -0.136), (1.585, -5.009, -0.2022), (1.581, -5.032, 0.08151), (1.581, -4.976, 0.05546), (1.566, -5.153, -0.136), (1.566, -5.009, -0.2022), (1.607, -4.956, 0.07123), (1.607, -4.925, 0.1176), (1.585, -4.805, -0.1263), (1.585, -4.687, -0.02061), (1.581, -4.956, 0.07123), (1.581, -4.925, 0.1176), (1.566, -4.805, -0.1263), (1.566, -4.687, -0.02061), (1.594, -4.672, -0.02827), (1.594, -4.785, -0.1553), (1.594, -5.252, 0.3717), (1.594, -5.112, 0.4682), (1.594, -4.632, 0.1366), (1.594, -5.331, 0.2214), (1.594, -4.943, 0.4886), (1.594, -5.331, 0.05167), (1.594, -4.785, 0.4284), (1.594, -5.252, -0.09863), (1.594, -4.672, 0.3014), (1.594, -5.112, -0.1951), (1.594, -4.943, -0.2155)], [], [(13, 14, 23, 22), (5, 4, 82, 83), (13, 12, 90, 91), (6, 5, 83, 84), (14, 13, 91, 92), (7, 6, 84, 85), (15, 14, 92, 93), (8, 7, 85, 86), (16, 15, 93, 94), (9, 8, 86, 87), (4, 16, 94, 82), (10, 9, 87, 88), (11, 10, 88, 89), (12, 11, 89, 90), (6, 7, 0, 1), (14, 15, 24, 23), (7, 8, 17, 0), (15, 16, 25, 24), (8, 9, 18, 17), (16, 4, 3, 25), (9, 10, 19, 18), (10, 11, 20, 19), (11, 12, 21, 20), (4, 5, 2, 3), (12, 13, 22, 21), (5, 6, 1, 2), (195, 194, 38, 37), (197, 196, 31, 30), (194, 198, 29, 38), (196, 199, 32, 31), (200, 197, 30, 26), (199, 201, 33, 32), (202, 200, 26, 27), (201, 203, 34, 33), (204, 202, 27, 28), (203, 205, 35, 34), (198, 204, 28, 29), (205, 206, 36, 35), (206, 195, 37, 36), (26, 30, 43, 39), (34, 35, 48, 47), (27, 26, 39, 40), (35, 36, 49, 48), (28, 27, 40, 41), (36, 37, 50, 49), (29, 28, 41, 42), (37, 38, 51, 50), (30, 31, 44, 43), (38, 29, 42, 51), (31, 32, 45, 44), (32, 33, 46, 45), (33, 34, 47, 46), (50, 51, 64, 60), (43, 44, 57, 52), (51, 42, 55, 64), (44, 45, 58, 57), (45, 46, 59, 58), (46, 47, 60, 59), (39, 43, 52), (47, 48, 60), (40, 39, 52), (48, 49, 60), (41, 40, 52, 54), (49, 50, 60), (42, 41, 54, 55), (60, 64, 145, 144), (78, 100, 101, 79), (70, 83, 82, 69), (78, 91, 90, 77), (71, 84, 83, 70), (79, 92, 91, 78), (72, 85, 84, 71), (80, 93, 92, 79), (73, 86, 85, 72), (81, 94, 93, 80), (74, 87, 86, 73), (69, 82, 94, 81), (75, 88, 87, 74), (76, 89, 88, 75), (77, 90, 89, 76), (71, 66, 65, 72), (79, 101, 102, 80), (72, 65, 95, 73), (80, 102, 103, 81), (73, 95, 96, 74), (81, 103, 68, 69), (74, 96, 97, 75), (75, 97, 98, 76), (76, 98, 99, 77), (69, 68, 67, 70), (77, 99, 100, 78), (70, 67, 66, 71), (102, 115, 116, 103), (95, 108, 109, 96), (103, 116, 107, 68), (96, 109, 110, 97), (65, 104, 108, 95), (97, 110, 111, 98), (66, 105, 104, 65), (98, 111, 112, 99), (67, 106, 105, 66), (99, 112, 113, 100), (68, 107, 106, 67), (100, 113, 114, 101), (101, 114, 115, 102), (104, 117, 121, 108), (112, 125, 126, 113), (105, 118, 117, 104), (113, 126, 127, 114), (106, 119, 118, 105), (114, 127, 128, 115), (107, 120, 119, 106), (115, 128, 129, 116), (108, 121, 122, 109), (116, 129, 120, 107), (109, 122, 123, 110), (110, 123, 124, 111), (111, 124, 125, 112), (128, 141, 142, 129), (121, 134, 135, 122), (129, 142, 133, 120), (122, 135, 136, 123), (123, 136, 137, 124), (124, 137, 138, 125), (117, 130, 134, 121), (125, 138, 139, 126), (118, 131, 130, 117), (126, 139, 140, 127), (119, 132, 131, 118), (127, 140, 141, 128), (120, 133, 132, 119), (134, 130, 131, 132, 133, 142, 141, 140, 139, 138, 137, 136, 135), (54, 52, 63, 62), (63, 56, 53, 143, 144, 145, 61, 62), (59, 60, 144, 143), (57, 58, 53, 56), (52, 57, 56, 63), (55, 54, 62, 61), (64, 55, 61, 145), (58, 59, 143, 53), (147, 146, 148, 149), (154, 158, 160, 156), (146, 150, 152, 148), (147, 151, 150, 146), (149, 153, 151, 147), (155, 154, 156, 157), (155, 159, 158, 154), (157, 161, 159, 155), (162, 166, 168, 164), (163, 162, 164, 165), (163, 167, 166, 162), (165, 169, 167, 163), (170, 174, 176, 172), (171, 170, 172, 173), (171, 175, 174, 170), (173, 177, 175, 171), (178, 182, 184, 180), (179, 178, 180, 181), (179, 183, 182, 178), (181, 185, 183, 179), (186, 190, 192, 188), (187, 186, 188, 189), (187, 191, 190, 186), (189, 193, 191, 187), (23, 24, 195, 206), (22, 23, 206, 205), (3, 2, 204, 198), (21, 22, 205, 203), (2, 1, 202, 204), (20, 21, 203, 201), (1, 0, 200, 202), (19, 20, 201, 199), (0, 17, 197, 200), (18, 19, 199, 196), (25, 3, 198, 194), (17, 18, 196, 197), (24, 25, 194, 195), (220, 221, 230, 229), (212, 211, 289, 290), (220, 219, 297, 298), (213, 212, 290, 291), (221, 220, 298, 299), (214, 213, 291, 292), (222, 221, 299, 300), (215, 214, 292, 293), (223, 222, 300, 301), (216, 215, 293, 294), (211, 223, 301, 289), (217, 216, 294, 295), (218, 217, 295, 296), (219, 218, 296, 297), (213, 214, 207, 208), (221, 222, 231, 230), (214, 215, 224, 207), (222, 223, 232, 231), (215, 216, 225, 224), (223, 211, 210, 232), (216, 217, 226, 225), (217, 218, 227, 226), (218, 219, 228, 227), (211, 212, 209, 210), (219, 220, 229, 228), (212, 213, 208, 209), (402, 401, 245, 244), (404, 403, 238, 237), (401, 405, 236, 245), (403, 406, 239, 238), (407, 404, 237, 233), (406, 408, 240, 239), (409, 407, 233, 234), (408, 410, 241, 240), (411, 409, 234, 235), (410, 412, 242, 241), (405, 411, 235, 236), (412, 413, 243, 242), (413, 402, 244, 243), (233, 237, 250, 246), (241, 242, 255, 254), (234, 233, 246, 247), (242, 243, 256, 255), (235, 234, 247, 248), (243, 244, 257, 256), (236, 235, 248, 249), (244, 245, 258, 257), (237, 238, 251, 250), (245, 236, 249, 258), (238, 239, 252, 251), (239, 240, 253, 252), (240, 241, 254, 253), (257, 258, 271, 267), (250, 251, 264, 259), (258, 249, 262, 271), (251, 252, 265, 264), (252, 253, 266, 265), (253, 254, 267, 266), (246, 250, 259), (254, 255, 267), (247, 246, 259), (255, 256, 267), (248, 247, 259, 261), (256, 257, 267), (249, 248, 261, 262), (267, 271, 352, 351), (285, 307, 308, 286), (277, 290, 289, 276), (285, 298, 297, 284), (278, 291, 290, 277), (286, 299, 298, 285), (279, 292, 291, 278), (287, 300, 299, 286), (280, 293, 292, 279), (288, 301, 300, 287), (281, 294, 293, 280), (276, 289, 301, 288), (282, 295, 294, 281), (283, 296, 295, 282), (284, 297, 296, 283), (278, 273, 272, 279), (286, 308, 309, 287), (279, 272, 302, 280), (287, 309, 310, 288), (280, 302, 303, 281), (288, 310, 275, 276), (281, 303, 304, 282), (282, 304, 305, 283), (283, 305, 306, 284), (276, 275, 274, 277), (284, 306, 307, 285), (277, 274, 273, 278), (309, 322, 323, 310), (302, 315, 316, 303), (310, 323, 314, 275), (303, 316, 317, 304), (272, 311, 315, 302), (304, 317, 318, 305), (273, 312, 311, 272), (305, 318, 319, 306), (274, 313, 312, 273), (306, 319, 320, 307), (275, 314, 313, 274), (307, 320, 321, 308), (308, 321, 322, 309), (311, 324, 328, 315), (319, 332, 333, 320), (312, 325, 324, 311), (320, 333, 334, 321), (313, 326, 325, 312), (321, 334, 335, 322), (314, 327, 326, 313), (322, 335, 336, 323), (315, 328, 329, 316), (323, 336, 327, 314), (316, 329, 330, 317), (317, 330, 331, 318), (318, 331, 332, 319), (335, 348, 349, 336), (328, 341, 342, 329), (336, 349, 340, 327), (329, 342, 343, 330), (330, 343, 344, 331), (331, 344, 345, 332), (324, 337, 341, 328), (332, 345, 346, 333), (325, 338, 337, 324), (333, 346, 347, 334), (326, 339, 338, 325), (334, 347, 348, 335), (327, 340, 339, 326), (341, 337, 338, 339, 340, 349, 348, 347, 346, 345, 344, 343, 342), (261, 259, 270, 269), (270, 263, 260, 350, 351, 352, 268, 269), (266, 267, 351, 350), (264, 265, 260, 263), (259, 264, 263, 270), (262, 261, 269, 268), (271, 262, 268, 352), (265, 266, 350, 260), (354, 353, 355, 356), (361, 365, 367, 363), (353, 357, 359, 355), (354, 358, 357, 353), (356, 360, 358, 354), (362, 361, 363, 364), (362, 366, 365, 361), (364, 368, 366, 362), (369, 373, 375, 371), (370, 369, 371, 372), (370, 374, 373, 369), (372, 376, 374, 370), (377, 381, 383, 379), (378, 377, 379, 380), (378, 382, 381, 377), (380, 384, 382, 378), (385, 389, 391, 387), (386, 385, 387, 388), (386, 390, 389, 385), (388, 392, 390, 386), (393, 397, 399, 395), (394, 393, 395, 396), (394, 398, 397, 393), (396, 400, 398, 394), (230, 231, 402, 413), (229, 230, 413, 412), (210, 209, 411, 405), (228, 229, 412, 410), (209, 208, 409, 411), (227, 228, 410, 408), (208, 207, 407, 409), (226, 227, 408, 406), (207, 224, 404, 407), (225, 226, 406, 403), (232, 210, 405, 401), (224, 225, 403, 404), (231, 232, 401, 402)])
me_plane_001.polygons.foreach_set('use_smooth', [1, 1, 1, 1, 1, 1, 1, 1, 1, 1, 1, 1, 1, 1, 1, 1, 1, 1, 1, 1, 1, 1, 1, 1, 1, 1, 0, 0, 0, 0, 0, 0, 0, 0, 0, 0, 0, 0, 0, 0, 0, 0, 0, 0, 0, 0, 0, 0, 0, 0, 0, 0, 1, 1, 1, 1, 1, 1, 1, 1, 1, 1, 1, 1, 1, 1, 1, 1, 1, 1, 1, 1, 1, 1, 1, 1, 1, 1, 1, 1, 1, 1, 1, 1, 1, 1, 1, 1, 1, 1, 1, 1, 1, 1, 1, 1, 1, 1, 1, 1, 1, 1, 1, 1, 1, 1, 1, 1, 1, 1, 1, 1, 1, 1, 1, 1, 1, 1, 1, 1, 1, 1, 1, 1, 1, 1, 1, 1, 1, 1, 1, 1, 1, 1, 1, 1, 1, 1, 1, 1, 0, 0, 0, 0, 0, 0, 0, 0, 0, 0, 0, 0, 0, 0, 0, 0, 0, 0, 0, 0, 0, 0, 0, 0, 1, 1, 1, 1, 1, 1, 1, 1, 1, 1, 1, 1, 1, 1, 1, 1, 1, 1, 1, 1, 1, 1, 1, 1, 1, 1, 1, 1, 1, 1, 1, 1, 1, 1, 1, 1, 1, 1, 1, 0, 0, 0, 0, 0, 0, 0, 0, 0, 0, 0, 0, 0, 0, 0, 0, 0, 0, 0, 0, 0, 0, 0, 0, 0, 0, 1, 1, 1, 1, 1, 1, 1, 1, 1, 1, 1, 1, 1, 1, 1, 1, 1, 1, 1, 1, 1, 1, 1, 1, 1, 1, 1, 1, 1, 1, 1, 1, 1, 1, 1, 1, 1, 1, 1, 1, 1, 1, 1, 1, 1, 1, 1, 1, 1, 1, 1, 1, 1, 1, 1, 1, 1, 1, 1, 1, 1, 1, 1, 1, 1, 1, 1, 1, 1, 1, 1, 1, 1, 1, 1, 1, 1, 1, 1, 1, 1, 1, 1, 1, 1, 1, 1, 1, 0, 0, 0, 0, 0, 0, 0, 0, 0, 0, 0, 0, 0, 0, 0, 0, 0, 0, 0, 0, 0, 0, 0, 0, 1, 1, 1, 1, 1, 1, 1, 1, 1, 1, 1, 1, 1])
_uv = me_plane_001.uv_layers.new(name='UVMap')
_uv.uv.foreach_set('vector', [0.9675, 0.8925, 0.9675, 0.8925, 0.9675, 0.8925, 0.9675, 0.8925, 0.9675, 0.8925, 0.9675, 0.8925, 0.9675, 0.8925, 0.9675, 0.8925, 0.9675, 0.8925, 0.9675, 0.8925, 0.9675, 0.8925, 0.9675, 0.8925, 0.9675, 0.8925, 0.9675, 0.8925, 0.9675, 0.8925, 0.9675, 0.8925, 0.9675, 0.8925, 0.9675, 0.8925, 0.9675, 0.8925, 0.9675, 0.8925, 0.9675, 0.8925, 0.9675, 0.8925, 0.9675, 0.8925, 0.9675, 0.8925, 0.9675, 0.8925, 0.9675, 0.8925, 0.9675, 0.8925, 0.9675, 0.8925, 0.9675, 0.8925, 0.9675, 0.8925, 0.9675, 0.8925, 0.9675, 0.8925, 0.9675, 0.8925, 0.9675, 0.8925, 0.9675, 0.8925, 0.9675, 0.8925, 0.9675, 0.8925, 0.9675, 0.8925, 0.9675, 0.8925, 0.9675, 0.8925, 0.9675, 0.8925, 0.9675, 0.8925, 0.9675, 0.8925, 0.9675, 0.8925, 0.9675, 0.8925, 0.9675, 0.8925, 0.9675, 0.8925, 0.9675, 0.8925, 0.9675, 0.8925, 0.9675, 0.8925, 0.9675, 0.8925, 0.9675, 0.8925, 0.9675, 0.8925, 0.9675, 0.8925, 0.9675, 0.8925, 0.9675, 0.8925, 0.9675, 0.8925, 0.9675, 0.8925, 0.9675, 0.8925, 0.9675, 0.8925, 0.9675, 0.8925, 0.9675, 0.8925, 0.9675, 0.8925, 0.9675, 0.8925, 0.9675, 0.8925, 0.9675, 0.8925, 0.9675, 0.8925, 0.9675, 0.8925, 0.9675, 0.8925, 0.9675, 0.8925, 0.9675, 0.8925, 0.9675, 0.8925, 0.9675, 0.8925, 0.9675, 0.8925, 0.9675, 0.8925, 0.9675, 0.8925, 0.9675, 0.8925, 0.9675, 0.8925, 0.9675, 0.8925, 0.9675, 0.8925, 0.9675, 0.8925, 0.9675, 0.8925, 0.9675, 0.8925, 0.9675, 0.8925, 0.9675, 0.8925, 0.9675, 0.8925, 0.9675, 0.8925, 0.9675, 0.8925, 0.9675, 0.8925, 0.9675, 0.8925, 0.9675, 0.8925, 0.9675, 0.8925, 0.9675, 0.8925, 0.9675, 0.8925, 0.9675, 0.8925, 0.9675, 0.8925, 0.9675, 0.8925, 0.9675, 0.8925, 0.9675, 0.8925, 0.9675, 0.8925, 0.9675, 0.8925, 0.9675, 0.8925, 0.9675, 0.8925, 0.9675, 0.8925, 0.5532, 0.9819, 0.5532, 0.9819, 0.5532, 0.9819, 0.5532, 0.9819, 0.5532, 0.9819, 0.5532, 0.9819, 0.5532, 0.9819, 0.5532, 0.9819, 0.5532, 0.9819, 0.5532, 0.9819, 0.5532, 0.9819, 0.5532, 0.9819, 0.5532, 0.9819, 0.5532, 0.9819, 0.5532, 0.9819, 0.5532, 0.9819, 0.5532, 0.9819, 0.5532, 0.9819, 0.5532, 0.9819, 0.5532, 0.9819, 0.5532, 0.9819, 0.5532, 0.9819, 0.5532, 0.9819, 0.5532, 0.9819, 0.5532, 0.9819, 0.5532, 0.9819, 0.5532, 0.9819, 0.5532, 0.9819, 0.5532, 0.9819, 0.5532, 0.9819, 0.5532, 0.9819, 0.5532, 0.9819, 0.5532, 0.9819, 0.5532, 0.9819, 0.5532, 0.9819, 0.5532, 0.9819, 0.5532, 0.9819, 0.5532, 0.9819, 0.5532, 0.9819, 0.5532, 0.9819, 0.5532, 0.9819, 0.5532, 0.9819, 0.5532, 0.9819, 0.5532, 0.9819, 0.5532, 0.9819, 0.5532, 0.9819, 0.5532, 0.9819, 0.5532, 0.9819, 0.5532, 0.9819, 0.5532, 0.9819, 0.5532, 0.9819, 0.5532, 0.9819, 0.5532, 0.9819, 0.5532, 0.9819, 0.5532, 0.9819, 0.5532, 0.9819, 0.5532, 0.9819, 0.5532, 0.9819, 0.5532, 0.9819, 0.5532, 0.9819, 0.5532, 0.9819, 0.5532, 0.9819, 0.5532, 0.9819, 0.5532, 0.9819, 0.5532, 0.9819, 0.5532, 0.9819, 0.5532, 0.9819, 0.5532, 0.9819, 0.5532, 0.9819, 0.5532, 0.9819, 0.5532, 0.9819, 0.5532, 0.9819, 0.5532, 0.9819, 0.5532, 0.9819, 0.5532, 0.9819, 0.5532, 0.9819, 0.5532, 0.9819, 0.5532, 0.9819, 0.5532, 0.9819, 0.5532, 0.9819, 0.5532, 0.9819, 0.5532, 0.9819, 0.5532, 0.9819, 0.5532, 0.9819, 0.5532, 0.9819, 0.5532, 0.9819, 0.5532, 0.9819, 0.5532, 0.9819, 0.5532, 0.9819, 0.5532, 0.9819, 0.5532, 0.9819, 0.5532, 0.9819, 0.5532, 0.9819, 0.5532, 0.9819, 0.5532, 0.9819, 0.5532, 0.9819, 0.5532, 0.9819, 0.5532, 0.9819, 0.5532, 0.9819, 0.5532, 0.9819, 0.5532, 0.9819, 0.5532, 0.9819, 0.5532, 0.9819, 0.5532, 0.9819, 0.5532, 0.9819, 0.5532, 0.9819, 0.5532, 0.9819, 0.5532, 0.9819, 0.5532, 0.9819, 0.5532, 0.9819, 0.5532, 0.9819, 0.5532, 0.9819, 0.5532, 0.9819, 0.5532, 0.9819, 0.5532, 0.9819, 0.5532, 0.9819, 0.5532, 0.9819, 0.5532, 0.9819, 0.5532, 0.9819, 0.5532, 0.9819, 0.5532, 0.9819, 0.5532, 0.9819, 0.5532, 0.9819, 0.5532, 0.9819, 0.5532, 0.9819, 0.5532, 0.9819, 0.5532, 0.9819, 0.5532, 0.9819, 0.5532, 0.9819, 0.5532, 0.9819, 0.5532, 0.9819, 0.5532, 0.9819, 0.5532, 0.9819, 0.5532, 0.9819, 0.5532, 0.9819, 0.5532, 0.9819, 0.5532, 0.9819, 0.5532, 0.9819, 0.5532, 0.9819, 0.5532, 0.9819, 0.5532, 0.9819, 0.5532, 0.9819, 0.5532, 0.9819, 0.5532, 0.9819, 0.5532, 0.9819, 0.5532, 0.9819, 0.5532, 0.9819, 0.5532, 0.9819, 0.5532, 0.9819, 0.5532, 0.9819, 0.5532, 0.9819, 0.5532, 0.9819, 0.5532, 0.9819, 0.5532, 0.9819, 0.5532, 0.9819, 0.9675, 0.8925, 0.9675, 0.8925, 0.9675, 0.8925, 0.9675, 0.8925, 0.9675, 0.8925, 0.9675, 0.8925, 0.9675, 0.8925, 0.9675, 0.8925, 0.9675, 0.8925, 0.9675, 0.8925, 0.9675, 0.8925, 0.9675, 0.8925, 0.9675, 0.8925, 0.9675, 0.8925, 0.9675, 0.8925, 0.9675, 0.8925, 0.9675, 0.8925, 0.9675, 0.8925, 0.9675, 0.8925, 0.9675, 0.8925, 0.9675, 0.8925, 0.9675, 0.8925, 0.9675, 0.8925, 0.9675, 0.8925, 0.9675, 0.8925, 0.9675, 0.8925, 0.9675, 0.8925, 0.9675, 0.8925, 0.9675, 0.8925, 0.9675, 0.8925, 0.9675, 0.8925, 0.9675, 0.8925, 0.9675, 0.8925, 0.9675, 0.8925, 0.9675, 0.8925, 0.9675, 0.8925, 0.9675, 0.8925, 0.9675, 0.8925, 0.9675, 0.8925, 0.9675, 0.8925, 0.9675, 0.8925, 0.9675, 0.8925, 0.9675, 0.8925, 0.9675, 0.8925, 0.9675, 0.8925, 0.9675, 0.8925, 0.9675, 0.8925, 0.9675, 0.8925, 0.9675, 0.8925, 0.9675, 0.8925, 0.9675, 0.8925, 0.9675, 0.8925, 0.9675, 0.8925, 0.9675, 0.8925, 0.9675, 0.8925, 0.9675, 0.8925, 0.9675, 0.8925, 0.9675, 0.8925, 0.9675, 0.8925, 0.9675, 0.8925, 0.9675, 0.8925, 0.9675, 0.8925, 0.9675, 0.8925, 0.9675, 0.8925, 0.9675, 0.8925, 0.9675, 0.8925, 0.9675, 0.8925, 0.9675, 0.8925, 0.9675, 0.8925, 0.9675, 0.8925, 0.9675, 0.8925, 0.9675, 0.8925, 0.9675, 0.8925, 0.9675, 0.8925, 0.9675, 0.8925, 0.9675, 0.8925, 0.9675, 0.8925, 0.9675, 0.8925, 0.9675, 0.8925, 0.9675, 0.8925, 0.9675, 0.8925, 0.9675, 0.8925, 0.9675, 0.8925, 0.9675, 0.8925, 0.9675, 0.8925, 0.9675, 0.8925, 0.9675, 0.8925, 0.9675, 0.8925, 0.9675, 0.8925, 0.9675, 0.8925, 0.9675, 0.8925, 0.9675, 0.8925, 0.9675, 0.8925, 0.9675, 0.8925, 0.9675, 0.8925, 0.9675, 0.8925, 0.9675, 0.8925, 0.9675, 0.8925, 0.9675, 0.8925, 0.9675, 0.8925, 0.9675, 0.8925, 0.9675, 0.8925, 0.9675, 0.8925, 0.9675, 0.8925, 0.9675, 0.8925, 0.9675, 0.8925, 0.9675, 0.8925, 0.9675, 0.8925, 0.9675, 0.8925, 0.9675, 0.8925, 0.9675, 0.8925, 0.9675, 0.8925, 0.9675, 0.8925, 0.9675, 0.8925, 0.9675, 0.8925, 0.9675, 0.8925, 0.9675, 0.8925, 0.9675, 0.8925, 0.9675, 0.8925, 0.9675, 0.8925, 0.9675, 0.8925, 0.9675, 0.8925, 0.9675, 0.8925, 0.9675, 0.8925, 0.9675, 0.8925, 0.9675, 0.8925, 0.9675, 0.8925, 0.9675, 0.8925, 0.9675, 0.8925, 0.9675, 0.8925, 0.9675, 0.8925, 0.9675, 0.8925, 0.9675, 0.8925, 0.9675, 0.8925, 0.9675, 0.8925, 0.9675, 0.8925, 0.9675, 0.8925, 0.9675, 0.8925, 0.9675, 0.8925, 0.9675, 0.8925, 0.9675, 0.8925, 0.9675, 0.8925, 0.9675, 0.8925, 0.9675, 0.8925, 0.9675, 0.8925, 0.9675, 0.8925, 0.9675, 0.8925, 0.9675, 0.8925, 0.9675, 0.8925, 0.9675, 0.8925, 0.9675, 0.8925, 0.9675, 0.8925, 0.9675, 0.8925, 0.9675, 0.8925, 0.9675, 0.8925, 0.9675, 0.8925, 0.5532, 0.9819, 0.5532, 0.9819, 0.5532, 0.9819, 0.5532, 0.9819, 0.5532, 0.9819, 0.5532, 0.9819, 0.5532, 0.9819, 0.5532, 0.9819, 0.5532, 0.9819, 0.5532, 0.9819, 0.5532, 0.9819, 0.5532, 0.9819, 0.5532, 0.9819, 0.5532, 0.9819, 0.5532, 0.9819, 0.5532, 0.9819, 0.5532, 0.9819, 0.5532, 0.9819, 0.5532, 0.9819, 0.5532, 0.9819, 0.5532, 0.9819, 0.5532, 0.9819, 0.5532, 0.9819, 0.5532, 0.9819, 0.5532, 0.9819, 0.5532, 0.9819, 0.5532, 0.9819, 0.5532, 0.9819, 0.5532, 0.9819, 0.5532, 0.9819, 0.5532, 0.9819, 0.5532, 0.9819, 0.5532, 0.9819, 0.5532, 0.9819, 0.5532, 0.9819, 0.5532, 0.9819, 0.5532, 0.9819, 0.5532, 0.9819, 0.5532, 0.9819, 0.5532, 0.9819, 0.5532, 0.9819, 0.5532, 0.9819, 0.5532, 0.9819, 0.5532, 0.9819, 0.5532, 0.9819, 0.5532, 0.9819, 0.5532, 0.9819, 0.5532, 0.9819, 0.5532, 0.9819, 0.5532, 0.9819, 0.5532, 0.9819, 0.5532, 0.9819, 0.5532, 0.9819, 0.5532, 0.9819, 0.5532, 0.9819, 0.5532, 0.9819, 0.5532, 0.9819, 0.5532, 0.9819, 0.5532, 0.9819, 0.5532, 0.9819, 0.5532, 0.9819, 0.5532, 0.9819, 0.5532, 0.9819, 0.5532, 0.9819, 0.5532, 0.9819, 0.5532, 0.9819, 0.5532, 0.9819, 0.5532, 0.9819, 0.5532, 0.9819, 0.5532, 0.9819, 0.5532, 0.9819, 0.5532, 0.9819, 0.5532, 0.9819, 0.5532, 0.9819, 0.5532, 0.9819, 0.5532, 0.9819, 0.5532, 0.9819, 0.5532, 0.9819, 0.5532, 0.9819, 0.5532, 0.9819, 0.5532, 0.9819, 0.5532, 0.9819, 0.5532, 0.9819, 0.5532, 0.9819, 0.5532, 0.9819, 0.5532, 0.9819, 0.5532, 0.9819, 0.5532, 0.9819, 0.5532, 0.9819, 0.5532, 0.9819, 0.5532, 0.9819, 0.5532, 0.9819, 0.5532, 0.9819, 0.5532, 0.9819, 0.5532, 0.9819, 0.5532, 0.9819, 0.5532, 0.9819, 0.5532, 0.9819, 0.5532, 0.9819, 0.5532, 0.9819, 0.5532, 0.9819, 0.5532, 0.9819, 0.5532, 0.9819, 0.5532, 0.9819, 0.5532, 0.9819, 0.5532, 0.9819, 0.5532, 0.9819, 0.5532, 0.9819, 0.5532, 0.9819, 0.5532, 0.9819, 0.5532, 0.9819, 0.5532, 0.9819, 0.5532, 0.9819, 0.5532, 0.9819, 0.5532, 0.9819, 0.5532, 0.9819, 0.5532, 0.9819, 0.5532, 0.9819, 0.5532, 0.9819, 0.5532, 0.9819, 0.5532, 0.9819, 0.5532, 0.9819, 0.5532, 0.9819, 0.5532, 0.9819, 0.5532, 0.9819, 0.5532, 0.9819, 0.5532, 0.9819, 0.5532, 0.9819, 0.5532, 0.9819, 0.5532, 0.9819, 0.5532, 0.9819, 0.5532, 0.9819, 0.5532, 0.9819, 0.5532, 0.9819, 0.5532, 0.9819, 0.5532, 0.9819, 0.5532, 0.9819, 0.5532, 0.9819, 0.5532, 0.9819, 0.5532, 0.9819, 0.5532, 0.9819, 0.5532, 0.9819, 0.5532, 0.9819, 0.5532, 0.9819, 0.5532, 0.9819, 0.5532, 0.9819, 0.5532, 0.9819, 0.5532, 0.9819, 0.5532, 0.9819, 0.5532, 0.9819, 0.5532, 0.9819, 0.5532, 0.9819, 0.5532, 0.9819, 0.5532, 0.9819, 0.5532, 0.9819, 0.5532, 0.9819, 0.5532, 0.9819, 0.5532, 0.9819, 0.5532, 0.9819, 0.5532, 0.9819, 0.5532, 0.9819, 0.5532, 0.9819, 0.5532, 0.9819, 0.5532, 0.9819, 0.5532, 0.9819, 0.5532, 0.9819, 0.5532, 0.9819, 0.5532, 0.9819, 0.5532, 0.9819, 0.5532, 0.9819, 0.5532, 0.9819, 0.5532, 0.9819, 0.5532, 0.9819, 0.5532, 0.9819, 0.5532, 0.9819, 0.5532, 0.9819, 0.5532, 0.9819, 0.5532, 0.9819, 0.5532, 0.9819, 0.5532, 0.9819, 0.5532, 0.9819, 0.5532, 0.9819, 0.5532, 0.9819, 0.5532, 0.9819, 0.5532, 0.9819, 0.5532, 0.9819, 0.5532, 0.9819, 0.5532, 0.9819, 0.5532, 0.9819, 0.5532, 0.9819, 0.5532, 0.9819, 0.5532, 0.9819, 0.5532, 0.9819, 0.5532, 0.9819, 0.5532, 0.9819, 0.5532, 0.9819, 0.5532, 0.9819, 0.5532, 0.9819, 0.5532, 0.9819, 0.5532, 0.9819, 0.5532, 0.9819, 0.5532, 0.9819, 0.5532, 0.9819, 0.5532, 0.9819, 0.5532, 0.9819, 0.5532, 0.9819, 0.5532, 0.9819, 0.5532, 0.9819, 0.5532, 0.9819, 0.5532, 0.9819, 0.5532, 0.9819, 0.5532, 0.9819, 0.5532, 0.9819, 0.5532, 0.9819, 0.5532, 0.9819, 0.5532, 0.9819, 0.5532, 0.9819, 0.5532, 0.9819, 0.5532, 0.9819, 0.5532, 0.9819, 0.5532, 0.9819, 0.5532, 0.9819, 0.5532, 0.9819, 0.5532, 0.9819, 0.5532, 0.9819, 0.5532, 0.9819, 0.5532, 0.9819, 0.5532, 0.9819, 0.5532, 0.9819, 0.5532, 0.9819, 0.5532, 0.9819, 0.5532, 0.9819, 0.5532, 0.9819, 0.5532, 0.9819, 0.5532, 0.9819, 0.5532, 0.9819, 0.5532, 0.9819, 0.5532, 0.9819, 0.5532, 0.9819, 0.5532, 0.9819, 0.5532, 0.9819, 0.5532, 0.9819, 0.5532, 0.9819, 0.5532, 0.9819, 0.5532, 0.9819, 0.5532, 0.9819, 0.5532, 0.9819, 0.5532, 0.9819, 0.5532, 0.9819, 0.9675, 0.8925, 0.9675, 0.8925, 0.9675, 0.8925, 0.9675, 0.8925, 0.9675, 0.8925, 0.9675, 0.8925, 0.9675, 0.8925, 0.9675, 0.8925, 0.9675, 0.8925, 0.9675, 0.8925, 0.9675, 0.8925, 0.9675, 0.8925, 0.9675, 0.8925, 0.9675, 0.8925, 0.9675, 0.8925, 0.9675, 0.8925, 0.9675, 0.8925, 0.9675, 0.8925, 0.9675, 0.8925, 0.9675, 0.8925, 0.9675, 0.8925, 0.9675, 0.8925, 0.9675, 0.8925, 0.9675, 0.8925, 0.9675, 0.8925, 0.9675, 0.8925, 0.9675, 0.8925, 0.9675, 0.8925, 0.9675, 0.8925, 0.9675, 0.8925, 0.9675, 0.8925, 0.9675, 0.8925, 0.9675, 0.8925, 0.9675, 0.8925, 0.9675, 0.8925, 0.9675, 0.8925, 0.9675, 0.8925, 0.9675, 0.8925, 0.9675, 0.8925, 0.9675, 0.8925, 0.9675, 0.8925, 0.9675, 0.8925, 0.9675, 0.8925, 0.9675, 0.8925, 0.9675, 0.8925, 0.9675, 0.8925, 0.9675, 0.8925, 0.9675, 0.8925, 0.9675, 0.8925, 0.9675, 0.8925, 0.9675, 0.8925, 0.9675, 0.8925, 0.9675, 0.8925, 0.9675, 0.8925, 0.9675, 0.8925, 0.9675, 0.8925, 0.9675, 0.8925, 0.9675, 0.8925, 0.9675, 0.8925, 0.9675, 0.8925, 0.9675, 0.8925, 0.9675, 0.8925, 0.9675, 0.8925, 0.9675, 0.8925, 0.9675, 0.8925, 0.9675, 0.8925, 0.9675, 0.8925, 0.9675, 0.8925, 0.9675, 0.8925, 0.9675, 0.8925, 0.9675, 0.8925, 0.9675, 0.8925, 0.9675, 0.8925, 0.9675, 0.8925, 0.9675, 0.8925, 0.9675, 0.8925, 0.9675, 0.8925, 0.9675, 0.8925, 0.9675, 0.8925, 0.9675, 0.8925, 0.9675, 0.8925, 0.9675, 0.8925, 0.9675, 0.8925, 0.9675, 0.8925, 0.9675, 0.8925, 0.9675, 0.8925, 0.9675, 0.8925, 0.9675, 0.8925, 0.9675, 0.8925, 0.9675, 0.8925, 0.9675, 0.8925, 0.9675, 0.8925, 0.9675, 0.8925, 0.9675, 0.8925, 0.9675, 0.8925, 0.9675, 0.8925, 0.9675, 0.8925, 0.9675, 0.8925, 0.9675, 0.8925, 0.9675, 0.8925, 0.9675, 0.8925, 0.9675, 0.8925, 0.9675, 0.8925, 0.9675, 0.8925, 0.9675, 0.8925, 0.9675, 0.8925, 0.9675, 0.8925, 0.9675, 0.8925, 0.9675, 0.8925, 0.9675, 0.8925, 0.9675, 0.8925, 0.9675, 0.8925, 0.9675, 0.8925, 0.9675, 0.8925, 0.9675, 0.8925, 0.9675, 0.8925, 0.9675, 0.8925, 0.9675, 0.8925, 0.9675, 0.8925, 0.9675, 0.8925, 0.9675, 0.8925, 0.9675, 0.8925, 0.9675, 0.8925, 0.9675, 0.8925, 0.9675, 0.8925, 0.9675, 0.8925, 0.9675, 0.8925, 0.9675, 0.8925, 0.9675, 0.8925, 0.9675, 0.8925, 0.9675, 0.8925, 0.9675, 0.8925, 0.9675, 0.8925, 0.9675, 0.8925, 0.9675, 0.8925, 0.9675, 0.8925, 0.9675, 0.8925, 0.9675, 0.8925, 0.9675, 0.8925, 0.9675, 0.8925, 0.9675, 0.8925, 0.9675, 0.8925, 0.9675, 0.8925, 0.9675, 0.8925, 0.9675, 0.8925, 0.9675, 0.8925, 0.9675, 0.8925, 0.9675, 0.8925, 0.9675, 0.8925, 0.9675, 0.8925, 0.9675, 0.8925, 0.9675, 0.8925, 0.9675, 0.8925, 0.9675, 0.8925, 0.9675, 0.8925, 0.9675, 0.8925, 0.5485, 0.9718, 0.5485, 0.9718, 0.5485, 0.9718, 0.5485, 0.9718, 0.5485, 0.9718, 0.5485, 0.9718, 0.5485, 0.9718, 0.5485, 0.9718, 0.5485, 0.9718, 0.5485, 0.9718, 0.5485, 0.9718, 0.5485, 0.9718, 0.5485, 0.9718, 0.5485, 0.9718, 0.5485, 0.9718, 0.5485, 0.9718, 0.5485, 0.9718, 0.5485, 0.9718, 0.5485, 0.9718, 0.5485, 0.9718, 0.5485, 0.9718, 0.5485, 0.9718, 0.5485, 0.9718, 0.5485, 0.9718, 0.5485, 0.9718, 0.5485, 0.9718, 0.5485, 0.9718, 0.5485, 0.9718, 0.5485, 0.9718, 0.5485, 0.9718, 0.5485, 0.9718, 0.5485, 0.9718, 0.5485, 0.9718, 0.5485, 0.9718, 0.5485, 0.9718, 0.5485, 0.9718, 0.5485, 0.9718, 0.5485, 0.9718, 0.5485, 0.9718, 0.5485, 0.9718, 0.5485, 0.9718, 0.5485, 0.9718, 0.5485, 0.9718, 0.5485, 0.9718, 0.5485, 0.9718, 0.5485, 0.9718, 0.5485, 0.9718, 0.5485, 0.9718, 0.5485, 0.9718, 0.5485, 0.9718, 0.5485, 0.9718, 0.5485, 0.9718, 0.5485, 0.9718, 0.5485, 0.9718, 0.5485, 0.9718, 0.5485, 0.9718, 0.5485, 0.9718, 0.5485, 0.9718, 0.5485, 0.9718, 0.5485, 0.9718, 0.5485, 0.9718, 0.5485, 0.9718, 0.5485, 0.9718, 0.5485, 0.9718, 0.5485, 0.9718, 0.5485, 0.9718, 0.5485, 0.9718, 0.5485, 0.9718, 0.5485, 0.9718, 0.5485, 0.9718, 0.5485, 0.9718, 0.5485, 0.9718, 0.5485, 0.9718, 0.5485, 0.9718, 0.5485, 0.9718, 0.5485, 0.9718, 0.5485, 0.9718, 0.5485, 0.9718, 0.5485, 0.9718, 0.5485, 0.9718, 0.5485, 0.9718, 0.5485, 0.9718, 0.5485, 0.9718, 0.5485, 0.9718, 0.5485, 0.9718, 0.5485, 0.9718, 0.5485, 0.9718, 0.5485, 0.9718, 0.5485, 0.9718, 0.5485, 0.9718, 0.5485, 0.9718, 0.5485, 0.9718, 0.5485, 0.9718, 0.5485, 0.9718, 0.5485, 0.9718, 0.5485, 0.9718, 0.5485, 0.9718, 0.5485, 0.9718, 0.5485, 0.9718, 0.5485, 0.9718, 0.5485, 0.9718, 0.5485, 0.9718, 0.5485, 0.9718, 0.5485, 0.9718, 0.5485, 0.9718, 0.5485, 0.9718, 0.5485, 0.9718, 0.5485, 0.9718, 0.5485, 0.9718, 0.5485, 0.9718, 0.5485, 0.9718, 0.5485, 0.9718, 0.5485, 0.9718, 0.5485, 0.9718, 0.5485, 0.9718, 0.5485, 0.9718, 0.5485, 0.9718, 0.5485, 0.9718, 0.5485, 0.9718, 0.5485, 0.9718, 0.5485, 0.9718, 0.5485, 0.9718, 0.5485, 0.9718, 0.5485, 0.9718, 0.5485, 0.9718, 0.5485, 0.9718, 0.5485, 0.9718, 0.5485, 0.9718, 0.5485, 0.9718, 0.5485, 0.9718, 0.5485, 0.9718, 0.5485, 0.9718, 0.5485, 0.9718, 0.5485, 0.9718, 0.5485, 0.9718, 0.5485, 0.9718, 0.5485, 0.9718, 0.5485, 0.9718, 0.5485, 0.9718, 0.5485, 0.9718, 0.5485, 0.9718, 0.5485, 0.9718, 0.5485, 0.9718, 0.5485, 0.9718, 0.5485, 0.9718, 0.5485, 0.9718, 0.5485, 0.9718, 0.5485, 0.9718, 0.5485, 0.9718, 0.5485, 0.9718, 0.5485, 0.9718, 0.5485, 0.9718, 0.5485, 0.9718, 0.5485, 0.9718, 0.5485, 0.9718, 0.9675, 0.8925, 0.9675, 0.8925, 0.9675, 0.8925, 0.9675, 0.8925, 0.9675, 0.8925, 0.9675, 0.8925, 0.9675, 0.8925, 0.9675, 0.8925, 0.9675, 0.8925, 0.9675, 0.8925, 0.9675, 0.8925, 0.9675, 0.8925, 0.9675, 0.8925, 0.9675, 0.8925, 0.9675, 0.8925, 0.9675, 0.8925, 0.9675, 0.8925, 0.9675, 0.8925, 0.9675, 0.8925, 0.9675, 0.8925, 0.9675, 0.8925, 0.9675, 0.8925, 0.9675, 0.8925, 0.9675, 0.8925, 0.9675, 0.8925, 0.9675, 0.8925, 0.9675, 0.8925, 0.9675, 0.8925, 0.9675, 0.8925, 0.9675, 0.8925, 0.9675, 0.8925, 0.9675, 0.8925, 0.9675, 0.8925, 0.9675, 0.8925, 0.9675, 0.8925, 0.9675, 0.8925, 0.9675, 0.8925, 0.9675, 0.8925, 0.9675, 0.8925, 0.9675, 0.8925, 0.9675, 0.8925, 0.9675, 0.8925, 0.9675, 0.8925, 0.9675, 0.8925, 0.9675, 0.8925, 0.9675, 0.8925, 0.9675, 0.8925, 0.9675, 0.8925, 0.9675, 0.8925, 0.9675, 0.8925, 0.9675, 0.8925, 0.9675, 0.8925, 0.9675, 0.8925, 0.9675, 0.8925, 0.9675, 0.8925, 0.9675, 0.8925, 0.9675, 0.8925, 0.9675, 0.8925, 0.9675, 0.8925, 0.9675, 0.8925, 0.9675, 0.8925, 0.9675, 0.8925, 0.9675, 0.8925, 0.9675, 0.8925, 0.9675, 0.8925, 0.9675, 0.8925, 0.9675, 0.8925, 0.9675, 0.8925, 0.9675, 0.8925, 0.9675, 0.8925, 0.9675, 0.8925, 0.9675, 0.8925, 0.9675, 0.8925, 0.9675, 0.8925, 0.9675, 0.8925, 0.9675, 0.8925, 0.9675, 0.8925, 0.9675, 0.8925, 0.9675, 0.8925, 0.9675, 0.8925, 0.9675, 0.8925, 0.9675, 0.8925, 0.9675, 0.8925, 0.9675, 0.8925, 0.9675, 0.8925, 0.9675, 0.8925, 0.9675, 0.8925, 0.9675, 0.8925, 0.9675, 0.8925, 0.9675, 0.8925, 0.9675, 0.8925, 0.9675, 0.8925, 0.9675, 0.8925, 0.9675, 0.8925, 0.9675, 0.8925, 0.9675, 0.8925, 0.9675, 0.8925, 0.9675, 0.8925, 0.9675, 0.8925, 0.9675, 0.8925, 0.9675, 0.8925, 0.9675, 0.8925, 0.9675, 0.8925, 0.9675, 0.8925, 0.9675, 0.8925, 0.9675, 0.8925, 0.9675, 0.8925, 0.9675, 0.8925, 0.9675, 0.8925, 0.9675, 0.8925, 0.9675, 0.8925, 0.9675, 0.8925, 0.9675, 0.8925, 0.9675, 0.8925, 0.9675, 0.8925, 0.9675, 0.8925, 0.9675, 0.8925, 0.9675, 0.8925, 0.9675, 0.8925, 0.9675, 0.8925, 0.9675, 0.8925, 0.9675, 0.8925, 0.9675, 0.8925, 0.9675, 0.8925, 0.9675, 0.8925, 0.9675, 0.8925, 0.9675, 0.8925, 0.9675, 0.8925, 0.9675, 0.8925, 0.9675, 0.8925, 0.9675, 0.8925, 0.9675, 0.8925, 0.9675, 0.8925, 0.9675, 0.8925, 0.9675, 0.8925, 0.9675, 0.8925, 0.9675, 0.8925, 0.9675, 0.8925, 0.9675, 0.8925, 0.9675, 0.8925, 0.9675, 0.8925, 0.9675, 0.8925, 0.9675, 0.8925, 0.9675, 0.8925, 0.9675, 0.8925, 0.9675, 0.8925, 0.9675, 0.8925, 0.9675, 0.8925, 0.9675, 0.8925, 0.9675, 0.8925, 0.9675, 0.8925, 0.9675, 0.8925, 0.9675, 0.8925, 0.9675, 0.8925, 0.9675, 0.8925, 0.9675, 0.8925, 0.5485, 0.9718, 0.5485, 0.9718, 0.5485, 0.9718, 0.5485, 0.9718, 0.5485, 0.9718, 0.5485, 0.9718, 0.5485, 0.9718, 0.5485, 0.9718, 0.5485, 0.9718, 0.5485, 0.9718, 0.5485, 0.9718, 0.5485, 0.9718, 0.5485, 0.9718, 0.5485, 0.9718, 0.5485, 0.9718, 0.5485, 0.9718, 0.5485, 0.9718, 0.5485, 0.9718, 0.5485, 0.9718, 0.5485, 0.9718, 0.5485, 0.9718, 0.5485, 0.9718, 0.5485, 0.9718, 0.5485, 0.9718, 0.5485, 0.9718, 0.5485, 0.9718, 0.5485, 0.9718, 0.5485, 0.9718, 0.5485, 0.9718, 0.5485, 0.9718, 0.5485, 0.9718, 0.5485, 0.9718, 0.5485, 0.9718, 0.5485, 0.9718, 0.5485, 0.9718, 0.5485, 0.9718, 0.5485, 0.9718, 0.5485, 0.9718, 0.5485, 0.9718, 0.5485, 0.9718, 0.5485, 0.9718, 0.5485, 0.9718, 0.5485, 0.9718, 0.5485, 0.9718, 0.5485, 0.9718, 0.5485, 0.9718, 0.5485, 0.9718, 0.5485, 0.9718, 0.5485, 0.9718, 0.5485, 0.9718, 0.5485, 0.9718, 0.5485, 0.9718, 0.5485, 0.9718, 0.5485, 0.9718, 0.5485, 0.9718, 0.5485, 0.9718, 0.5485, 0.9718, 0.5485, 0.9718, 0.5485, 0.9718, 0.5485, 0.9718, 0.5485, 0.9718, 0.5485, 0.9718, 0.5485, 0.9718, 0.5485, 0.9718, 0.5485, 0.9718, 0.5485, 0.9718, 0.5485, 0.9718, 0.5485, 0.9718, 0.5485, 0.9718, 0.5485, 0.9718, 0.5485, 0.9718, 0.5485, 0.9718, 0.5485, 0.9718, 0.5485, 0.9718, 0.5485, 0.9718, 0.5485, 0.9718, 0.5485, 0.9718, 0.5485, 0.9718, 0.5485, 0.9718, 0.5485, 0.9718, 0.5485, 0.9718, 0.5485, 0.9718, 0.5485, 0.9718, 0.5485, 0.9718, 0.5485, 0.9718, 0.5485, 0.9718, 0.5485, 0.9718, 0.5485, 0.9718, 0.5485, 0.9718, 0.5485, 0.9718, 0.5485, 0.9718, 0.5485, 0.9718, 0.5485, 0.9718, 0.5485, 0.9718, 0.5485, 0.9718, 0.5485, 0.9718, 0.5485, 0.9718, 0.5485, 0.9718, 0.5485, 0.9718, 0.5485, 0.9718, 0.5485, 0.9718, 0.5485, 0.9718, 0.5485, 0.9718, 0.5485, 0.9718, 0.5485, 0.9718, 0.5485, 0.9718, 0.5485, 0.9718, 0.5485, 0.9718, 0.5485, 0.9718, 0.5485, 0.9718, 0.5485, 0.9718, 0.5485, 0.9718, 0.5485, 0.9718, 0.5485, 0.9718, 0.5485, 0.9718, 0.5485, 0.9718, 0.5485, 0.9718, 0.5485, 0.9718, 0.5485, 0.9718, 0.5485, 0.9718, 0.5485, 0.9718, 0.5485, 0.9718, 0.5485, 0.9718, 0.5485, 0.9718, 0.5485, 0.9718, 0.5485, 0.9718, 0.5485, 0.9718, 0.5485, 0.9718, 0.5485, 0.9718, 0.5485, 0.9718, 0.5485, 0.9718, 0.5485, 0.9718, 0.5485, 0.9718, 0.5485, 0.9718, 0.5485, 0.9718, 0.5485, 0.9718, 0.5485, 0.9718, 0.5485, 0.9718, 0.5485, 0.9718, 0.5485, 0.9718, 0.5485, 0.9718, 0.5485, 0.9718, 0.5485, 0.9718, 0.5485, 0.9718, 0.5485, 0.9718, 0.5485, 0.9718, 0.5485, 0.9718, 0.5485, 0.9718, 0.5485, 0.9718, 0.5485, 0.9718, 0.5485, 0.9718, 0.5485, 0.9718, 0.5485, 0.9718, 0.5485, 0.9718, 0.5485, 0.9718, 0.5485, 0.9718, 0.5485, 0.9718, 0.5485, 0.9718, 0.5485, 0.9718, 0.5485, 0.9718, 0.5485, 0.9718, 0.5485, 0.9718, 0.5485, 0.9718, 0.5485, 0.9718, 0.5485, 0.9718, 0.5485, 0.9718, 0.5485, 0.9718, 0.5485, 0.9718, 0.5485, 0.9718, 0.5485, 0.9718, 0.5485, 0.9718, 0.5485, 0.9718, 0.5485, 0.9718, 0.5485, 0.9718, 0.5485, 0.9718, 0.5485, 0.9718, 0.5485, 0.9718, 0.5485, 0.9718, 0.5485, 0.9718, 0.5485, 0.9718, 0.5485, 0.9718, 0.5485, 0.9718, 0.5485, 0.9718, 0.5485, 0.9718, 0.5485, 0.9718, 0.5485, 0.9718, 0.5485, 0.9718, 0.5485, 0.9718, 0.5485, 0.9718, 0.5485, 0.9718, 0.5485, 0.9718, 0.5485, 0.9718, 0.5485, 0.9718, 0.5485, 0.9718, 0.5485, 0.9718, 0.5485, 0.9718, 0.5485, 0.9718, 0.5485, 0.9718, 0.5485, 0.9718, 0.5485, 0.9718, 0.5485, 0.9718, 0.5485, 0.9718, 0.5485, 0.9718, 0.5485, 0.9718, 0.5485, 0.9718, 0.5485, 0.9718, 0.5485, 0.9718, 0.5485, 0.9718, 0.5485, 0.9718, 0.5485, 0.9718, 0.5485, 0.9718, 0.5485, 0.9718, 0.5485, 0.9718, 0.5485, 0.9718, 0.5485, 0.9718, 0.5485, 0.9718, 0.5485, 0.9718, 0.5485, 0.9718, 0.5485, 0.9718, 0.5485, 0.9718, 0.5485, 0.9718, 0.5485, 0.9718, 0.5485, 0.9718, 0.5485, 0.9718, 0.5485, 0.9718, 0.5485, 0.9718, 0.5485, 0.9718, 0.5485, 0.9718, 0.5485, 0.9718, 0.5485, 0.9718, 0.5485, 0.9718, 0.5485, 0.9718, 0.5485, 0.9718, 0.5485, 0.9718, 0.5485, 0.9718, 0.5485, 0.9718, 0.5485, 0.9718, 0.5485, 0.9718, 0.5485, 0.9718, 0.5485, 0.9718, 0.5485, 0.9718, 0.5485, 0.9718, 0.5485, 0.9718, 0.5485, 0.9718, 0.5485, 0.9718, 0.5485, 0.9718, 0.5485, 0.9718, 0.5485, 0.9718, 0.5485, 0.9718, 0.9675, 0.8925, 0.9675, 0.8925, 0.9675, 0.8925, 0.9675, 0.8925, 0.9675, 0.8925, 0.9675, 0.8925, 0.9675, 0.8925, 0.9675, 0.8925, 0.9675, 0.8925, 0.9675, 0.8925, 0.9675, 0.8925, 0.9675, 0.8925, 0.9675, 0.8925, 0.9675, 0.8925, 0.9675, 0.8925, 0.9675, 0.8925, 0.9675, 0.8925, 0.9675, 0.8925, 0.9675, 0.8925, 0.9675, 0.8925, 0.9675, 0.8925, 0.9675, 0.8925, 0.9675, 0.8925, 0.9675, 0.8925, 0.9675, 0.8925, 0.9675, 0.8925, 0.9675, 0.8925, 0.9675, 0.8925, 0.9675, 0.8925, 0.9675, 0.8925, 0.9675, 0.8925, 0.9675, 0.8925, 0.9675, 0.8925, 0.9675, 0.8925, 0.9675, 0.8925, 0.9675, 0.8925, 0.9675, 0.8925, 0.9675, 0.8925, 0.9675, 0.8925, 0.9675, 0.8925, 0.9675, 0.8925, 0.9675, 0.8925, 0.9675, 0.8925, 0.9675, 0.8925, 0.9675, 0.8925, 0.9675, 0.8925, 0.9675, 0.8925, 0.9675, 0.8925, 0.9675, 0.8925, 0.9675, 0.8925, 0.9675, 0.8925, 0.9675, 0.8925])
me_plane_001.use_remesh_preserve_volume = False
me_plane_001.use_remesh_preserve_attributes = False
me_plane_001.use_mirror_vertex_groups = False
me_plane_001.update()

# ---- objects
ob_cube_000 = bpy.data.objects.new('Cube.000', me_cube_000)
ob_cube_001 = bpy.data.objects.new('Cube.001', me_cube_002)
ob_plane_001 = bpy.data.objects.new('Plane.001', me_plane_001)

# ---- transforms, parenting, visibility, modifiers, constraints
ob_cube_000.location = (6.834e-09, 0.5487, 0.5369)
ob_cube_000.scale = (0.598, 0.598, 0.598)
ob_cube_000.lineart.crease_threshold = 0.0
_m = ob_cube_000.modifiers.new('Mirror', 'MIRROR')
_m.use_clip = True
_m = ob_cube_000.modifiers.new('Auto Smooth', 'NODES')
_m.node_group = ng_auto_smooth
_gi = [s.identifier for s in ng_auto_smooth.interface.items_tree if s.item_type == 'SOCKET' and s.in_out == 'INPUT']
_m[_gi[1]] = 0.1518  # Angle
ob_cube_001.location = (6.834e-09, 0.5487, 0.5369)
ob_cube_001.scale = (0.598, 0.598, 0.598)
ob_cube_001.lineart.crease_threshold = 0.0
_m = ob_cube_001.modifiers.new('Mirror', 'MIRROR')
_m.use_clip = True
_m = ob_cube_001.modifiers.new('Auto Smooth', 'NODES')
_m.node_group = ng_auto_smooth
_gi = [s.identifier for s in ng_auto_smooth.interface.items_tree if s.item_type == 'SOCKET' and s.in_out == 'INPUT']
_m[_gi[1]] = 0.1518  # Angle
ob_plane_001.location = (8.565e-09, 1.806, 0.2628)
ob_plane_001.scale = (0.598, 0.598, 0.598)
ob_plane_001.lineart.crease_threshold = 0.0
_m = ob_plane_001.modifiers.new('Mirror', 'MIRROR')
_m = ob_plane_001.modifiers.new('Auto Smooth', 'NODES')
_m.node_group = ng_auto_smooth
_gi = [s.identifier for s in ng_auto_smooth.interface.items_tree if s.item_type == 'SOCKET' and s.in_out == 'INPUT']
_m[_gi[1]] = 0.267  # Angle

# ---- collection membership
col_collection_1.objects.link(ob_cube_000)
col_collection_1.objects.link(ob_cube_001)
col_collection_1.objects.link(ob_plane_001)

# ---- scene / render settings (as saved in the file)
scene.frame_start = 1; scene.frame_end = 250; scene.frame_set(1)
scene.render.engine = 'BLENDER_EEVEE_NEXT'
scene.render.resolution_percentage = 50
scene.render.dither_intensity = 0.0
scene.cycles.use_denoising = False
scene.cycles.samples = 10
scene.cycles.sampling_pattern = 'TABULATED_SOBOL'
scene.cycles.light_sampling_threshold = 0.0
scene.cycles.use_adaptive_sampling = False
scene.cycles.use_light_tree = False
scene.cycles.blur_glossy = 0.0
scene.cycles.pixel_filter_type = 'GAUSSIAN'
scene.cycles.sample_clamp_indirect = 0.0
scene.view_settings.view_transform = 'Standard'
bpy.context.view_layer.update()

# ---- added for rendering (the .blend has no active camera and no usable light): camera, sun
cam_auto = bpy.data.cameras.new('AutoCamera')
cam_auto.lens = 50.0
cam_auto.sensor_width = 36.0
cam_auto.clip_end = 1000.0
ob_auto_camera = bpy.data.objects.new('AutoCamera', cam_auto)
scene.collection.objects.link(ob_auto_camera)
ob_auto_camera.location = (4.80515, -5.56502, 4.59655)
ob_auto_camera.rotation_euler = (1.09748, -7.21219e-08, 0.694738)
scene.camera = ob_auto_camera
light_auto_sun = bpy.data.lights.new('AutoSun', 'SUN')
light_auto_sun.energy = 3.0
light_auto_sun.angle = 0.0523599
ob_auto_sun = bpy.data.objects.new('AutoSun', light_auto_sun)
scene.collection.objects.link(ob_auto_sun)
ob_auto_sun.rotation_euler = (0.872665, 0.174533, 0.523599)
bpy.context.view_layer.update()
